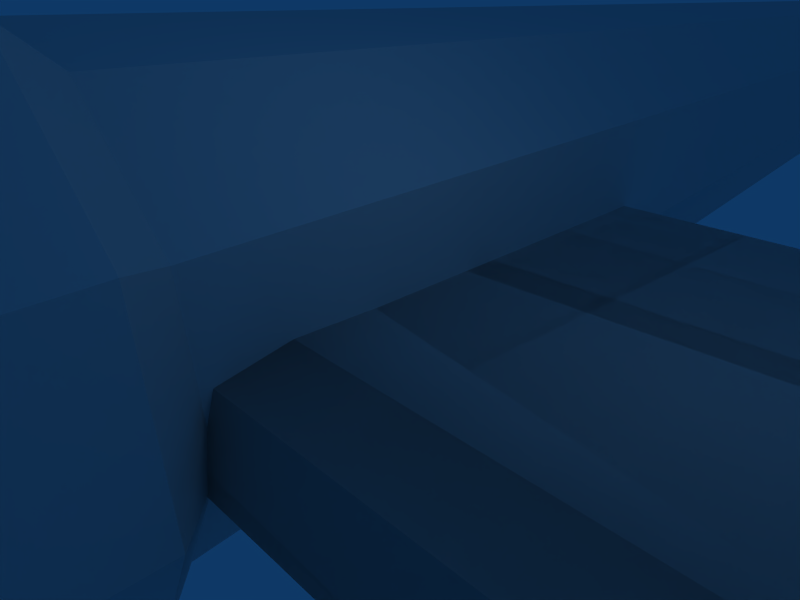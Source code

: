 # Source: fokker_text.blend  (saved by Blender 2.48.1; exported with 4.5.12 LTS)
import bpy
from mathutils import Matrix  # noqa: F401  (used for matrix-valued properties, if any)

bpy.ops.wm.read_factory_settings(use_empty=True)
scene = bpy.context.scene
scene.name = 'Scene'

# ---- collections
col_collection_1 = bpy.data.collections.new('Collection 1'); scene.collection.children.link(col_collection_1)

# ---- materials (node trees are filled in below, after node groups)
mat_material = bpy.data.materials.new('Material')
mat_material.alpha_threshold = 0.0
mat_material.roughness = 0.5
mat_material.line_color = (0.0, 0.0, 0.0, 1.0)

# ---- material node trees

# ---- world
world_world = bpy.data.worlds.new('World'); scene.world = world_world
world_world.color = (0.05656, 0.2208, 0.4)
world_world.use_sun_shadow = False
world_world.sun_shadow_jitter_overblur = 0.0
world_world.cycles.sampling_method = 'MANUAL'
world_world.cycles.sample_map_resolution = 256

# ---- cameras
cam_camera = bpy.data.cameras.new('Camera')
cam_camera.passepartout_alpha = 0.2
cam_camera.clip_end = 100.0
cam_camera.lens = 35.0
cam_camera.ortho_scale = 7.314
cam_camera.show_passepartout = False
cam_camera.show_safe_areas = True
cam_camera.dof.focus_distance = 0.0
cam_camera.dof.aperture_fstop = 128.0

# ---- lights
light_spot_001 = bpy.data.lights.new('Spot.001', 'POINT')
light_spot_001.transmission_factor = 0.0
light_spot_001.cutoff_distance = 30.0
light_spot_001.energy = 100.0
light_spot_001.shadow_buffer_clip_start = 1.001
light_spot_001.shadow_soft_size = 1.0
light_spot_001.shadow_maximum_resolution = 0.006
light_spot_001.use_absolute_resolution = True
light_spot_001.cycles.use_multiple_importance_sampling = False
light_spot = bpy.data.lights.new('Spot', 'POINT')
light_spot.transmission_factor = 0.0
light_spot.cutoff_distance = 30.0
light_spot.energy = 100.0
light_spot.shadow_buffer_clip_start = 1.001
light_spot.shadow_soft_size = 1.0
light_spot.shadow_maximum_resolution = 0.006
light_spot.use_absolute_resolution = True
light_spot.cycles.use_multiple_importance_sampling = False

# ---- meshes
me_circle_003 = bpy.data.meshes.new('Circle.003')
me_circle_003.from_pydata([(-107.8, -22.6, -21.86), (-88.61, -15.38, -21.86), (-108.5, -18.33, -21.87), (-111.2, -19.14, -21.86), (-111.7, -21.62, -21.86), (-109.5, -23.07, -21.86), (-106.7, -22.39, -85.99), (-94.24, -16.5, -85.99), (-107.5, -18.12, -85.99), (-110.1, -18.93, -85.99), (-110.6, -21.41, -85.99), (-108.4, -22.86, -85.99), (-106.6, -22.09, -89.69), (-95.79, -16.96, -89.69), (-107.3, -18.37, -89.69), (-109.6, -19.07, -89.69), (-110.0, -21.23, -89.69), (-108.2, -22.49, -89.69), (-106.4, -20.89, -91.75), (-101.9, -18.75, -91.75), (-106.7, -19.34, -91.75), (-107.7, -19.63, -91.75), (-107.8, -20.54, -91.75), (-107.1, -21.06, -91.75), (-107.8, -22.6, -21.86), (-88.61, -15.38, -21.86), (-108.5, -18.33, -21.87), (-111.2, -19.14, -21.86), (-111.7, -21.62, -21.86), (-109.5, -23.07, -21.86), (-106.7, -22.39, -85.99), (-94.24, -16.5, -85.99), (-107.5, -18.12, -85.99), (-110.1, -18.93, -85.99), (-110.6, -21.41, -85.99), (-108.4, -22.86, -85.99), (-106.6, -22.09, -89.69), (-95.79, -16.96, -89.69), (-107.3, -18.37, -89.69), (-109.6, -19.07, -89.69), (-110.0, -21.23, -89.69), (-108.2, -22.49, -89.69), (-106.4, -20.89, -91.75), (-101.9, -18.75, -91.75), (-106.7, -19.34, -91.75), (-107.7, -19.63, -91.75), (-107.8, -20.54, -91.75), (-107.1, -21.06, -91.75), (-109.4, -28.38, -38.48), (-110.4, -23.44, -36.67), (-111.5, -17.97, -37.29), (-112.3, -14.05, -40.11), (-112.5, -13.18, -44.04), (-112.0, -15.7, -47.58), (-111.0, -20.63, -49.39), (-109.9, -26.11, -48.77), (-109.1, -30.03, -45.95), (-108.9, -30.9, -42.02), (13.56, 2.159, -42.64), (13.47, 2.582, -42.49), (13.38, 3.051, -42.54), (13.31, 3.386, -42.78), (13.3, 3.461, -43.12), (13.34, 3.245, -43.42), (13.42, 2.822, -43.58), (13.52, 2.354, -43.52), (13.58, 2.018, -43.28), (13.6, 1.944, -42.95), (13.45, 2.702, -43.03), (-110.5, -33.03, -41.82), (-110.7, -32.0, -46.53), (-111.6, -27.3, -49.91), (-113.0, -20.74, -50.65), (-114.1, -14.82, -48.49), (-114.7, -11.8, -44.24), (-114.5, -12.84, -39.53), (-113.6, -17.54, -36.16), (-112.3, -24.1, -35.41), (-111.1, -30.02, -37.58), (-119.5, -31.69, -37.58), (-120.7, -25.78, -35.41), (-122.0, -19.21, -36.16), (-122.9, -14.52, -39.53), (-123.1, -13.48, -44.24), (-122.5, -16.49, -48.49), (-121.4, -22.41, -50.65), (-120.1, -28.97, -49.91), (-119.1, -33.67, -46.53), (-118.9, -34.71, -41.82), (-123.4, -24.56, -43.03), (-121.5, -33.81, -41.98), (-121.7, -32.91, -46.08), (-122.5, -28.81, -49.02), (-123.7, -23.1, -49.67), (-124.7, -17.94, -47.78), (-125.2, -15.32, -44.08), (-125.1, -16.22, -39.98), (-124.2, -20.31, -37.04), (-123.1, -26.03, -36.39), (-122.1, -31.18, -38.28), (-2.328, -1.992, -15.35), (6.505, 1.339, -15.35), (-2.689, -0.02211, -15.35), (-3.893, -0.3962, -15.35), (-4.132, -1.541, -15.35), (-3.138, -2.208, -15.35), (-1.836, -1.894, -48.29), (3.91, 0.8218, -48.29), (-2.197, 0.07596, -48.29), (-3.401, -0.2981, -48.29), (-3.64, -1.443, -48.29), (-2.646, -2.11, -48.29), (-1.81, -1.754, -49.99), (3.195, 0.6117, -49.99), (-2.124, -0.03794, -49.99), (-3.174, -0.3638, -49.99), (-3.381, -1.361, -49.99), (-2.515, -1.942, -49.99), (-1.708, -1.203, -50.95), (0.3841, -0.2145, -50.95), (-1.839, -0.4861, -50.95), (-2.278, -0.6223, -50.95), (-2.365, -1.039, -50.95), (-2.003, -1.282, -50.95), (-2.62, 1.029, -15.52), (6.815, 1.338, -15.52), (-2.198, -0.929, -15.52), (-3.454, -1.045, -15.52), (-4.113, -0.07921, -15.52), (-3.451, 0.9179, -15.52), (-2.127, 1.127, 16.15), (4.22, 0.821, 16.15), (-1.706, -0.8309, 16.15), (-2.962, -0.9471, 16.15), (-3.621, 0.01886, 16.15), (-2.958, 1.016, 16.15), (-2.05, 1.008, 17.85), (3.48, 0.7411, 17.85), (-1.683, -0.698, 17.85), (-2.777, -0.7991, 17.85), (-3.351, 0.04231, 17.85), (-2.774, 0.9109, 17.85), (-1.745, 0.5381, 18.8), (0.5666, 0.4266, 18.8), (-1.591, -0.1749, 18.8), (-2.048, -0.2171, 18.8), (-2.288, 0.1346, 18.8), (-2.047, 0.4976, 18.8), (-118.2, -15.33, -20.73), (-117.2, -20.53, -22.63), (-116.0, -26.29, -21.97), (-115.2, -30.41, -19.01), (-115.0, -31.33, -14.88), (-115.5, -28.68, -11.15), (-116.6, -23.48, -9.249), (-117.7, -17.72, -9.904), (-118.5, -13.6, -12.86), (-118.7, -12.69, -17.0), (-76.98, -8.473, -19.79), (-76.15, -12.66, -21.32), (-75.22, -17.29, -20.8), (-74.56, -20.61, -18.41), (-74.42, -21.34, -15.09), (-74.84, -19.21, -12.08), (-75.67, -15.03, -10.56), (-76.6, -10.4, -11.08), (-77.26, -7.077, -13.46), (-77.4, -6.343, -16.79), (-123.7, -15.79, -16.77), (-123.6, -16.5, -13.53), (-123.0, -19.73, -11.22), (-122.1, -24.24, -10.7), (-121.2, -28.31, -12.19), (-120.8, -30.38, -15.11), (-121.0, -29.66, -18.35), (-121.6, -26.44, -20.66), (-122.5, -21.93, -21.17), (-123.3, -17.86, -19.69), (-126.1, -20.63, -18.15), (-125.6, -23.03, -19.03), (-125.1, -25.69, -18.73), (-124.7, -27.6, -17.36), (-124.6, -28.02, -15.45), (-124.8, -26.8, -13.73), (-125.3, -24.4, -12.85), (-125.8, -21.74, -13.15), (-126.2, -19.83, -14.52), (-126.3, -19.41, -16.43), (-125.4, -23.71, -15.94), (-49.06, -8.493, -15.94), (-49.46, -6.494, -16.17), (-49.42, -6.689, -15.28), (-49.24, -7.574, -14.64), (-49.0, -8.81, -14.5), (-48.78, -9.925, -14.91), (-48.66, -10.49, -15.71), (-48.7, -10.3, -16.6), (-48.88, -9.412, -17.23), (-49.12, -8.176, -17.37), (-49.35, -7.062, -16.97), (-111.7, -15.66, 6.336), (-110.7, -20.6, 4.529), (-109.6, -26.07, 5.152), (-108.8, -29.99, 7.966), (-108.6, -30.86, 11.9), (-109.1, -28.34, 15.44), (-110.1, -23.4, 17.25), (-111.2, -17.93, 16.63), (-112.0, -14.01, 13.81), (-112.2, -13.14, 9.881), (13.64, 3.283, 10.5), (13.73, 2.86, 10.34), (13.82, 2.391, 10.4), (13.89, 2.056, 10.64), (13.9, 1.982, 10.97), (13.86, 2.197, 11.28), (13.77, 2.62, 11.43), (13.68, 3.088, 11.38), (13.61, 3.424, 11.14), (13.6, 3.498, 10.8), (13.75, 2.74, 10.89), (-114.4, -11.76, 9.682), (-114.2, -12.8, 14.39), (-113.3, -17.5, 17.76), (-112.0, -24.06, 18.51), (-110.8, -29.98, 16.34), (-110.2, -33.0, 12.1), (-110.4, -31.96, 7.386), (-111.3, -27.26, 4.015), (-112.7, -20.7, 3.269), (-113.8, -14.78, 5.433), (-122.2, -16.46, 5.433), (-121.1, -22.38, 3.269), (-119.8, -28.94, 4.015), (-118.8, -33.63, 7.386), (-118.6, -34.67, 12.1), (-119.2, -31.66, 16.34), (-120.4, -25.74, 18.51), (-121.7, -19.18, 17.76), (-122.6, -14.48, 14.39), (-122.8, -13.44, 9.682), (-123.1, -24.53, 10.89), (-124.9, -15.28, 9.837), (-124.7, -16.19, 13.94), (-123.9, -20.28, 16.88), (-122.8, -25.99, 17.53), (-121.8, -31.15, 15.64), (-121.2, -33.77, 11.94), (-121.4, -32.87, 7.838), (-122.2, -28.78, 4.902), (-123.4, -23.06, 4.252), (-124.4, -17.91, 6.137), (-108.3, -18.22, -10.28), (-87.87, -17.55, -10.28), (-107.4, -22.47, -10.28), (-110.1, -22.72, -10.28), (-111.6, -20.62, -10.28), (-110.1, -18.46, -10.28), (-107.3, -18.01, 53.85), (-93.49, -18.67, 53.85), (-106.3, -22.25, 53.85), (-109.1, -22.51, 53.85), (-110.5, -20.41, 53.85), (-109.1, -18.25, 53.85), (-107.1, -18.27, 57.54), (-95.1, -18.85, 57.54), (-106.3, -21.97, 57.54), (-108.7, -22.19, 57.54), (-109.9, -20.36, 57.54), (-108.7, -18.48, 57.54), (-106.4, -19.29, 59.61), (-101.4, -19.53, 59.61), (-106.1, -20.83, 59.61), (-107.1, -20.92, 59.61), (-107.6, -20.16, 59.61), (-107.1, -19.37, 59.61), (-108.3, -18.22, -10.28), (-87.87, -17.55, -10.28), (-107.4, -22.47, -10.28), (-110.1, -22.72, -10.28), (-111.6, -20.62, -10.28), (-110.1, -18.46, -10.28), (-107.3, -18.01, 53.85), (-93.49, -18.67, 53.85), (-106.3, -22.25, 53.85), (-109.1, -22.51, 53.85), (-110.5, -20.41, 53.85), (-109.1, -18.25, 53.85), (-107.1, -18.27, 57.54), (-95.1, -18.85, 57.54), (-106.3, -21.97, 57.54), (-108.7, -22.19, 57.54), (-109.9, -20.36, 57.54), (-108.7, -18.48, 57.54), (-106.4, -19.29, 59.61), (-101.4, -19.53, 59.61), (-106.1, -20.83, 59.61), (-107.1, -20.92, 59.61), (-107.6, -20.16, 59.61), (-107.1, -19.37, 59.61)], [], [(1, 0, 6, 7), (2, 1, 7, 8), (3, 2, 8, 9), (4, 3, 9, 10), (5, 4, 10, 11), (5, 0, 6, 11), (7, 6, 12, 13), (8, 7, 13, 14), (9, 8, 14, 15), (10, 9, 15, 16), (11, 10, 16, 17), (11, 6, 12, 17), (13, 12, 18, 19), (14, 13, 19, 20), (15, 14, 20, 21), (16, 15, 21, 22), (17, 16, 22, 23), (17, 12, 18, 23), (19, 18, 23), (19, 23, 22), (20, 19, 22), (20, 22, 21), (25, 24, 30, 31), (26, 25, 31, 32), (27, 26, 32, 33), (28, 27, 33, 34), (29, 28, 34, 35), (29, 24, 30, 35), (31, 30, 36, 37), (32, 31, 37, 38), (33, 32, 38, 39), (34, 33, 39, 40), (35, 34, 40, 41), (35, 30, 36, 41), (37, 36, 42, 43), (38, 37, 43, 44), (39, 38, 44, 45), (40, 39, 45, 46), (41, 40, 46, 47), (41, 36, 42, 47), (43, 42, 47), (43, 47, 46), (44, 43, 46), (44, 46, 45), (68, 59, 58), (68, 60, 59), (68, 61, 60), (68, 62, 61), (68, 63, 62), (68, 64, 63), (68, 65, 64), (68, 66, 65), (68, 67, 66), (68, 58, 67), (48, 58, 59, 49), (49, 59, 60, 50), (50, 60, 61, 51), (51, 61, 62, 52), (52, 62, 63, 53), (53, 63, 64, 54), (54, 64, 65, 55), (55, 65, 66, 56), (56, 66, 67, 57), (58, 48, 57, 67), (57, 48, 78, 69), (56, 57, 69, 70), (55, 56, 70, 71), (54, 55, 71, 72), (53, 54, 72, 73), (52, 53, 73, 74), (51, 52, 74, 75), (50, 51, 75, 76), (49, 50, 76, 77), (48, 49, 77, 78), (78, 77, 80, 79), (77, 76, 81, 80), (76, 75, 82, 81), (75, 74, 83, 82), (74, 73, 84, 83), (73, 72, 85, 84), (72, 71, 86, 85), (71, 70, 87, 86), (70, 69, 88, 87), (69, 78, 79, 88), (88, 79, 99, 90), (87, 88, 90, 91), (86, 87, 91, 92), (85, 86, 92, 93), (84, 85, 93, 94), (83, 84, 94, 95), (82, 83, 95, 96), (81, 82, 96, 97), (80, 81, 97, 98), (79, 80, 98, 99), (89, 99, 98), (89, 98, 97), (89, 97, 96), (89, 96, 95), (89, 95, 94), (89, 92, 91), (89, 91, 90), (90, 99, 89), (89, 94, 93), (89, 93, 92), (101, 100, 106, 107), (102, 101, 107, 108), (103, 102, 108, 109), (104, 103, 109, 110), (105, 104, 110, 111), (105, 100, 106, 111), (107, 106, 112, 113), (108, 107, 113, 114), (109, 108, 114, 115), (110, 109, 115, 116), (111, 110, 116, 117), (111, 106, 112, 117), (113, 112, 118, 119), (114, 113, 119, 120), (115, 114, 120, 121), (116, 115, 121, 122), (117, 116, 122, 123), (117, 112, 118, 123), (119, 118, 123), (119, 123, 122), (120, 119, 122), (120, 122, 121), (125, 124, 130, 131), (126, 125, 131, 132), (127, 126, 132, 133), (128, 127, 133, 134), (129, 128, 134, 135), (129, 124, 130, 135), (131, 130, 136, 137), (132, 131, 137, 138), (133, 132, 138, 139), (134, 133, 139, 140), (135, 134, 140, 141), (135, 130, 136, 141), (137, 136, 142, 143), (138, 137, 143, 144), (139, 138, 144, 145), (140, 139, 145, 146), (141, 140, 146, 147), (141, 136, 142, 147), (143, 142, 147), (143, 147, 146), (144, 143, 146), (144, 146, 145), (148, 158, 159, 149), (149, 159, 160, 150), (150, 160, 161, 151), (151, 161, 162, 152), (152, 162, 163, 153), (153, 163, 164, 154), (154, 164, 165, 155), (155, 165, 166, 156), (156, 166, 167, 157), (158, 148, 157, 167), (157, 148, 177, 168), (156, 157, 168, 169), (155, 156, 169, 170), (154, 155, 170, 171), (153, 154, 171, 172), (152, 153, 172, 173), (151, 152, 173, 174), (150, 151, 174, 175), (149, 150, 175, 176), (148, 149, 176, 177), (177, 176, 179, 178), (176, 175, 180, 179), (175, 174, 181, 180), (174, 173, 182, 181), (173, 172, 183, 182), (172, 171, 184, 183), (171, 170, 185, 184), (170, 169, 186, 185), (169, 168, 187, 186), (168, 177, 178, 187), (188, 178, 179), (188, 179, 180), (188, 180, 181), (188, 181, 182), (188, 182, 183), (188, 183, 184), (188, 184, 185), (188, 185, 186), (188, 186, 187), (187, 178, 188), (158, 167, 190, 199), (167, 166, 191, 190), (166, 165, 192, 191), (165, 164, 193, 192), (164, 163, 194, 193), (163, 162, 195, 194), (162, 161, 196, 195), (161, 160, 197, 196), (160, 159, 198, 197), (159, 158, 199, 198), (189, 198, 199), (189, 197, 198), (189, 196, 197), (189, 195, 196), (189, 194, 195), (189, 193, 194), (189, 192, 193), (189, 191, 192), (189, 190, 191), (189, 199, 190), (220, 211, 210), (220, 212, 211), (220, 213, 212), (220, 214, 213), (220, 215, 214), (220, 216, 215), (220, 217, 216), (220, 218, 217), (220, 219, 218), (220, 210, 219), (200, 210, 211, 201), (201, 211, 212, 202), (202, 212, 213, 203), (203, 213, 214, 204), (204, 214, 215, 205), (205, 215, 216, 206), (206, 216, 217, 207), (207, 217, 218, 208), (208, 218, 219, 209), (210, 200, 209, 219), (209, 200, 230, 221), (208, 209, 221, 222), (207, 208, 222, 223), (206, 207, 223, 224), (205, 206, 224, 225), (204, 205, 225, 226), (203, 204, 226, 227), (202, 203, 227, 228), (201, 202, 228, 229), (200, 201, 229, 230), (230, 229, 232, 231), (229, 228, 233, 232), (228, 227, 234, 233), (227, 226, 235, 234), (226, 225, 236, 235), (225, 224, 237, 236), (224, 223, 238, 237), (223, 222, 239, 238), (222, 221, 240, 239), (221, 230, 231, 240), (240, 231, 251, 242), (239, 240, 242, 243), (238, 239, 243, 244), (237, 238, 244, 245), (236, 237, 245, 246), (235, 236, 246, 247), (234, 235, 247, 248), (233, 234, 248, 249), (232, 233, 249, 250), (231, 232, 250, 251), (241, 251, 250), (241, 250, 249), (241, 249, 248), (241, 248, 247), (241, 247, 246), (241, 244, 243), (241, 243, 242), (242, 251, 241), (241, 246, 245), (241, 245, 244), (253, 252, 258, 259), (254, 253, 259, 260), (255, 254, 260, 261), (256, 255, 261, 262), (257, 256, 262, 263), (257, 252, 258, 263), (259, 258, 264, 265), (260, 259, 265, 266), (261, 260, 266, 267), (262, 261, 267, 268), (263, 262, 268, 269), (263, 258, 264, 269), (265, 264, 270, 271), (266, 265, 271, 272), (267, 266, 272, 273), (268, 267, 273, 274), (269, 268, 274, 275), (269, 264, 270, 275), (271, 270, 275), (271, 275, 274), (272, 271, 274), (272, 274, 273), (277, 276, 282, 283), (278, 277, 283, 284), (279, 278, 284, 285), (280, 279, 285, 286), (281, 280, 286, 287), (281, 276, 282, 287), (283, 282, 288, 289), (284, 283, 289, 290), (285, 284, 290, 291), (286, 285, 291, 292), (287, 286, 292, 293), (287, 282, 288, 293), (289, 288, 294, 295), (290, 289, 295, 296), (291, 290, 296, 297), (292, 291, 297, 298), (293, 292, 298, 299), (293, 288, 294, 299), (295, 294, 299), (295, 299, 298), (296, 295, 298), (296, 298, 297)])
_k = set([(89, 93), (241, 245)])
me_circle_003.attributes.new('sharp_edge', 'BOOLEAN', 'EDGE').data.foreach_set('value', [ (min(e.vertices), max(e.vertices)) in _k for e in me_circle_003.edges])
_k = {(89, 92): 0.00784, (241, 244): 0.00784}
me_circle_003.attributes.new('crease_edge', 'FLOAT', 'EDGE').data.foreach_set('value', [_k.get((min(e.vertices), max(e.vertices)), 0.0) for e in me_circle_003.edges])
_uv = me_circle_003.uv_layers.new(name='UVTex')
_uv.uv.foreach_set('vector', [0.3329, 0.321, 0.4284, 0.3211, 0.4225, 0.6157, 0.3587, 0.6158, 0.5226, 0.3209, 0.4284, 0.321, 0.4542, 0.02643, 0.5166, 0.02627, 0.5351, 0.3209, 0.5226, 0.3209, 0.5166, 0.02627, 0.5291, 0.02632, 0.8345, 0.003373, 0.8455, 0.003406, 0.8445, 0.2981, 0.8336, 0.2981, 0.8259, 0.003347, 0.8345, 0.003373, 0.8336, 0.2981, 0.825, 0.2981, 0.3245, 0.321, 0.3329, 0.3212, 0.3315, 0.6159, 0.3231, 0.6156, 0.3587, 0.6158, 0.4225, 0.6157, 0.4217, 0.6327, 0.3662, 0.6328, 0.5166, 0.02627, 0.4542, 0.02643, 0.4616, 0.009473, 0.5159, 0.009338, 0.5291, 0.02632, 0.5166, 0.02627, 0.5159, 0.009338, 0.5268, 0.009379, 0.8336, 0.2981, 0.8445, 0.2981, 0.8434, 0.3151, 0.8339, 0.3151, 0.825, 0.2981, 0.8336, 0.2981, 0.8339, 0.3151, 0.8264, 0.3151, 0.3231, 0.6156, 0.3315, 0.6159, 0.3315, 0.6329, 0.3242, 0.6327, 0.3662, 0.6328, 0.4217, 0.6327, 0.4191, 0.6423, 0.3959, 0.6423, 0.5159, 0.009338, 0.4616, 0.009473, 0.4908, 5.638e-05, 0.5135, 0.0, 0.5268, 0.009379, 0.5159, 0.009338, 0.5135, 0.0, 0.518, 1.683e-05, 0.005955, 0.6419, 0.01598, 0.6441, 0.01218, 0.6528, 0.007993, 0.6519, 0.0, 0.6505, 0.005955, 0.6419, 0.007993, 0.6519, 0.005504, 0.6555, 0.3242, 0.6327, 0.3315, 0.6329, 0.3329, 0.6426, 0.3299, 0.6425, 0.01598, 0.6794, 0.006261, 0.6585, 0.005504, 0.6555, 0.01598, 0.6794, 0.005504, 0.6555, 0.007993, 0.6519, 0.0135, 0.6572, 0.01598, 0.6794, 0.007993, 0.6519, 0.0135, 0.6572, 0.007993, 0.6519, 0.01218, 0.6528, 0.4284, 0.321, 0.524, 0.3211, 0.518, 0.6157, 0.4542, 0.6158, 0.4159, 0.3209, 0.3218, 0.321, 0.3476, 0.02643, 0.4099, 0.02627, 0.4284, 0.3209, 0.4159, 0.3209, 0.4099, 0.02627, 0.4225, 0.02632, 0.855, 0.003373, 0.8659, 0.003406, 0.865, 0.2981, 0.8541, 0.2981, 0.8464, 0.003347, 0.855, 0.003373, 0.8541, 0.2981, 0.8455, 0.2981, 0.5253, 0.321, 0.5337, 0.3212, 0.5324, 0.6159, 0.524, 0.6156, 0.4542, 0.6158, 0.518, 0.6157, 0.5173, 0.6327, 0.4617, 0.6328, 0.4099, 0.02627, 0.3476, 0.02643, 0.3549, 0.009473, 0.4093, 0.009338, 0.4225, 0.02632, 0.4099, 0.02627, 0.4093, 0.009338, 0.4202, 0.009379, 0.8541, 0.2981, 0.865, 0.2981, 0.8638, 0.3151, 0.8543, 0.3151, 0.8455, 0.2981, 0.8541, 0.2981, 0.8543, 0.3151, 0.8468, 0.3151, 0.524, 0.6156, 0.5324, 0.6159, 0.5324, 0.6329, 0.5251, 0.6327, 0.4617, 0.6328, 0.5173, 0.6327, 0.5146, 0.6423, 0.4914, 0.6423, 0.4093, 0.009338, 0.3549, 0.009473, 0.3841, 5.638e-05, 0.4068, 0.0, 0.4202, 0.009379, 0.4093, 0.009338, 0.4068, 0.0, 0.4114, 1.683e-05, 0.6317, 0.642, 0.6417, 0.6442, 0.6379, 0.6529, 0.6337, 0.652, 0.6257, 0.6506, 0.6317, 0.642, 0.6337, 0.652, 0.6312, 0.6556, 0.5251, 0.6327, 0.5324, 0.6329, 0.5338, 0.6426, 0.5307, 0.6425, 0.6417, 0.6795, 0.632, 0.6586, 0.6312, 0.6556, 0.6417, 0.6795, 0.6312, 0.6556, 0.6337, 0.652, 0.6392, 0.6573, 0.6417, 0.6795, 0.6337, 0.652, 0.6392, 0.6573, 0.6337, 0.652, 0.6379, 0.6529, 0.6443, 0.003406, 0.6469, 0.003093, 0.6469, 0.005197, 0.6443, 0.003406, 0.6459, 0.001108, 0.6469, 0.003093, 0.6443, 0.003406, 0.6443, 0.0, 0.6459, 0.001108, 0.6443, 0.003406, 0.6427, 0.0001933, 0.6443, 0.0, 0.6443, 0.003406, 0.6417, 0.001614, 0.6427, 0.0001933, 0.6443, 0.003406, 0.6417, 0.003718, 0.6417, 0.001614, 0.6443, 0.003406, 0.6427, 0.005703, 0.6417, 0.003718, 0.6443, 0.003406, 0.6443, 0.006811, 0.6427, 0.005703, 0.6443, 0.003406, 0.6459, 0.006618, 0.6443, 0.006811, 0.6443, 0.003406, 0.6469, 0.005197, 0.6459, 0.006618, 0.08595, 0.5823, 0.1114, 4.217e-05, 0.1135, 5.883e-05, 0.1103, 0.5825, 0.1103, 0.5825, 0.1135, 5.883e-05, 0.1157, 4.276e-05, 0.1359, 0.5823, 0.1359, 0.5823, 0.1157, 4.276e-05, 0.1171, 0.0, 0.1531, 0.5818, 0.8717, 0.3807, 0.8567, 0.9632, 0.8552, 0.9631, 0.8532, 0.3803, 0.8532, 0.3803, 0.8552, 0.9631, 0.8538, 0.9632, 0.837, 0.3814, 0.3163, 0.0596, 0.2909, 0.6419, 0.2888, 0.6418, 0.2919, 0.05941, 0.2919, 0.05941, 0.2888, 0.6418, 0.2866, 0.6419, 0.2663, 0.0596, 0.2663, 0.0596, 0.2866, 0.6419, 0.2851, 0.6419, 0.2491, 0.0601, 0.9191, 0.9033, 0.9342, 0.3211, 0.9358, 0.3211, 0.9376, 0.9038, 0.9372, 0.321, 0.9538, 0.9026, 0.9376, 0.9038, 0.9358, 0.3211, 0.9376, 0.9038, 0.9538, 0.9026, 0.9582, 0.9121, 0.9387, 0.9135, 0.9191, 0.9033, 0.9376, 0.9038, 0.9387, 0.9135, 0.9166, 0.913, 0.2663, 0.0596, 0.2491, 0.0601, 0.2413, 0.0511, 0.2619, 0.05051, 0.2919, 0.05941, 0.2663, 0.0596, 0.2619, 0.05051, 0.2926, 0.05028, 0.3163, 0.0596, 0.2919, 0.05941, 0.2926, 0.05028, 0.3218, 0.05051, 0.8532, 0.3803, 0.837, 0.3814, 0.8327, 0.3719, 0.8521, 0.3706, 0.8717, 0.3807, 0.8532, 0.3803, 0.8521, 0.3706, 0.8743, 0.3711, 0.1359, 0.5823, 0.1531, 0.5818, 0.1609, 0.5908, 0.1403, 0.5914, 0.1103, 0.5825, 0.1359, 0.5823, 0.1403, 0.5914, 0.1096, 0.5916, 0.08595, 0.5823, 0.1103, 0.5825, 0.1096, 0.5916, 0.08045, 0.5914, 0.08045, 0.5914, 0.1096, 0.5916, 0.1096, 0.631, 0.08045, 0.6308, 0.1096, 0.5916, 0.1403, 0.5914, 0.1403, 0.6308, 0.1096, 0.631, 0.1403, 0.5914, 0.1609, 0.5908, 0.1609, 0.6302, 0.1403, 0.6308, 0.8743, 0.3711, 0.8521, 0.3706, 0.8523, 0.3314, 0.8745, 0.3319, 0.8521, 0.3706, 0.8327, 0.3719, 0.8329, 0.3327, 0.8523, 0.3314, 0.3218, 0.05051, 0.2926, 0.05028, 0.2926, 0.01088, 0.3218, 0.01111, 0.2926, 0.05028, 0.2619, 0.05051, 0.2619, 0.0111, 0.2926, 0.01088, 0.2619, 0.05051, 0.2413, 0.0511, 0.2413, 0.0117, 0.2619, 0.0111, 0.9166, 0.913, 0.9387, 0.9135, 0.9385, 0.9527, 0.9163, 0.9522, 0.9387, 0.9135, 0.9582, 0.9121, 0.9579, 0.9514, 0.9385, 0.9527, 0.9385, 0.9527, 0.9579, 0.9514, 0.9544, 0.9619, 0.9375, 0.9631, 0.9163, 0.9522, 0.9385, 0.9527, 0.9375, 0.9631, 0.9182, 0.9626, 0.2619, 0.0111, 0.2413, 0.0117, 0.2474, 0.0007175, 0.2653, 0.0001963, 0.2926, 0.01088, 0.2619, 0.0111, 0.2653, 0.0001963, 0.2921, 0.0, 0.3218, 0.01111, 0.2926, 0.01088, 0.2921, 0.0, 0.3175, 0.0002035, 0.8523, 0.3314, 0.8329, 0.3327, 0.8364, 0.3221, 0.8533, 0.321, 0.8745, 0.3319, 0.8523, 0.3314, 0.8533, 0.321, 0.8726, 0.3215, 0.1403, 0.6308, 0.1609, 0.6302, 0.1548, 0.6412, 0.1369, 0.6417, 0.1096, 0.631, 0.1403, 0.6308, 0.1369, 0.6417, 0.1101, 0.6419, 0.08045, 0.6308, 0.1096, 0.631, 0.1101, 0.6419, 0.08474, 0.6417, 0.6733, 0.1159, 0.7048, 0.09409, 0.7049, 0.1198, 0.6733, 0.1159, 0.7049, 0.1198, 0.6928, 0.144, 0.6733, 0.1159, 0.6928, 0.144, 0.6733, 0.1575, 0.6733, 0.1159, 0.6733, 0.1575, 0.6538, 0.1551, 0.6733, 0.1159, 0.6538, 0.1551, 0.6417, 0.1378, 0.6733, 0.1159, 0.6538, 0.08792, 0.6733, 0.07442, 0.6733, 0.1159, 0.6733, 0.07442, 0.6928, 0.07678, 0.6928, 0.07678, 0.7048, 0.09409, 0.6733, 0.1159, 0.6733, 0.1159, 0.6417, 0.1378, 0.6417, 0.1121, 0.6733, 0.1159, 0.6417, 0.1121, 0.6538, 0.08792, 0.7401, 0.1514, 0.7842, 0.1515, 0.7814, 0.3028, 0.7519, 0.3028, 0.6851, 0.3209, 0.6417, 0.321, 0.6536, 0.1697, 0.6823, 0.1696, 0.6909, 0.3209, 0.6851, 0.3209, 0.6823, 0.1696, 0.6881, 0.1696, 0.03137, 0.6419, 0.0364, 0.6419, 0.03593, 0.7933, 0.0309, 0.7933, 0.0274, 0.6419, 0.03137, 0.6419, 0.0309, 0.7933, 0.02693, 0.7933, 0.02287, 0.6419, 0.02674, 0.642, 0.02624, 0.7933, 0.02237, 0.7933, 0.7519, 0.3028, 0.7814, 0.3028, 0.781, 0.3106, 0.7554, 0.3107, 0.6823, 0.1696, 0.6536, 0.1697, 0.657, 0.1618, 0.682, 0.1618, 0.6881, 0.1696, 0.6823, 0.1696, 0.682, 0.1618, 0.6871, 0.1618, 0.0309, 0.7933, 0.03593, 0.7933, 0.0354, 0.8012, 0.03101, 0.8011, 0.02693, 0.7933, 0.0309, 0.7933, 0.03101, 0.8011, 0.02756, 0.8011, 0.02237, 0.7933, 0.02624, 0.7933, 0.02628, 0.8012, 0.02291, 0.8011, 0.7554, 0.3107, 0.781, 0.3106, 0.7798, 0.3151, 0.7691, 0.3151, 0.682, 0.1618, 0.657, 0.1618, 0.6704, 0.1575, 0.6809, 0.1575, 0.6871, 0.1618, 0.682, 0.1618, 0.6809, 0.1575, 0.683, 0.1575, 0.6211, 0.642, 0.6257, 0.643, 0.624, 0.647, 0.6221, 0.6466, 0.6184, 0.6459, 0.6211, 0.642, 0.6221, 0.6466, 0.6209, 0.6483, 0.02291, 0.8011, 0.02628, 0.8012, 0.02693, 0.8057, 0.02552, 0.8056, 0.6257, 0.6593, 0.6213, 0.6496, 0.6209, 0.6483, 0.6257, 0.6593, 0.6209, 0.6483, 0.6221, 0.6466, 0.6246, 0.6491, 0.6257, 0.6593, 0.6221, 0.6466, 0.6246, 0.6491, 0.6221, 0.6466, 0.624, 0.647, 0.08045, 0.7997, 0.0364, 0.7996, 0.03919, 0.6542, 0.06858, 0.6542, 0.6967, 0.1575, 0.7401, 0.1575, 0.7282, 0.3029, 0.6995, 0.303, 0.6909, 0.1575, 0.6967, 0.1575, 0.6995, 0.303, 0.6937, 0.303, 0.7099, 0.1575, 0.7049, 0.1574, 0.7053, 0.01193, 0.7104, 0.01194, 0.7139, 0.1575, 0.7099, 0.1575, 0.7104, 0.01194, 0.7143, 0.01196, 0.124, 0.7998, 0.1201, 0.7997, 0.1205, 0.6542, 0.1244, 0.6543, 0.06858, 0.6542, 0.03919, 0.6542, 0.03952, 0.6464, 0.06512, 0.6463, 0.6995, 0.303, 0.7282, 0.3029, 0.7248, 0.3107, 0.6998, 0.3108, 0.6937, 0.303, 0.6995, 0.303, 0.6998, 0.3108, 0.6948, 0.3108, 0.7104, 0.01194, 0.7053, 0.01193, 0.7059, 0.004098, 0.7102, 0.004111, 0.7143, 0.01196, 0.7104, 0.01194, 0.7102, 0.004111, 0.7137, 0.004121, 0.1244, 0.6543, 0.1205, 0.6542, 0.1205, 0.6464, 0.1238, 0.6464, 0.06512, 0.6463, 0.03952, 0.6464, 0.04073, 0.6419, 0.05143, 0.6419, 0.6998, 0.3108, 0.7248, 0.3107, 0.7114, 0.3151, 0.7009, 0.3151, 0.6948, 0.3108, 0.6998, 0.3108, 0.7009, 0.3151, 0.6988, 0.3151, 0.3375, 0.6596, 0.3329, 0.6586, 0.3347, 0.6546, 0.3366, 0.655, 0.3403, 0.6557, 0.3375, 0.6596, 0.3366, 0.655, 0.3378, 0.6534, 0.1238, 0.6464, 0.1205, 0.6464, 0.1198, 0.6419, 0.1213, 0.6419, 0.3329, 0.6423, 0.3374, 0.652, 0.3378, 0.6534, 0.3329, 0.6423, 0.3378, 0.6534, 0.3366, 0.655, 0.3341, 0.6526, 0.3329, 0.6423, 0.3366, 0.655, 0.3341, 0.6526, 0.3366, 0.655, 0.3347, 0.6546, 0.312, 0.6819, 0.3051, 0.8738, 0.2845, 0.8735, 0.2864, 0.6815, 0.2864, 0.6815, 0.2845, 0.8735, 0.2627, 0.8736, 0.2594, 0.6815, 0.2594, 0.6815, 0.2627, 0.8736, 0.2482, 0.8739, 0.2413, 0.6819, 0.08045, 0.961, 0.08721, 0.7693, 0.1029, 0.7699, 0.09989, 0.9617, 0.09989, 0.9617, 0.1029, 0.7699, 0.1166, 0.7692, 0.117, 0.9608, 0.1609, 0.96, 0.1678, 0.7681, 0.1884, 0.7683, 0.1865, 0.9604, 0.1865, 0.9604, 0.1884, 0.7683, 0.2101, 0.7683, 0.2135, 0.9604, 0.2135, 0.9604, 0.2101, 0.7683, 0.2246, 0.768, 0.2315, 0.96, 0.1609, 0.667, 0.1542, 0.8587, 0.1385, 0.8581, 0.1414, 0.6662, 0.1248, 0.8588, 0.1244, 0.6671, 0.1414, 0.6662, 0.1385, 0.8581, 0.1414, 0.6662, 0.1244, 0.6671, 0.13, 0.6426, 0.1433, 0.6419, 0.1609, 0.667, 0.1414, 0.6662, 0.1433, 0.6419, 0.1586, 0.6425, 0.2135, 0.9604, 0.2315, 0.96, 0.2224, 0.9852, 0.2082, 0.9855, 0.1865, 0.9604, 0.2135, 0.9604, 0.2082, 0.9855, 0.1871, 0.9855, 0.1609, 0.96, 0.1865, 0.9604, 0.1871, 0.9855, 0.1671, 0.9853, 0.09989, 0.9617, 0.117, 0.9608, 0.1113, 0.9852, 0.09799, 0.986, 0.08045, 0.961, 0.09989, 0.9617, 0.09799, 0.986, 0.08277, 0.9854, 0.2594, 0.6815, 0.2413, 0.6819, 0.2505, 0.6567, 0.2646, 0.6564, 0.2864, 0.6815, 0.2594, 0.6815, 0.2646, 0.6564, 0.2857, 0.6564, 0.312, 0.6819, 0.2864, 0.6815, 0.2857, 0.6564, 0.3058, 0.6566, 0.3058, 0.6566, 0.2857, 0.6564, 0.2847, 0.6419, 0.2965, 0.6421, 0.2857, 0.6564, 0.2646, 0.6564, 0.2722, 0.6419, 0.2847, 0.6419, 0.6417, 0.02286, 0.6542, 0.008998, 0.6573, 0.02205, 0.65, 0.03023, 0.6542, 0.008998, 0.6696, 0.007312, 0.6664, 0.02106, 0.6573, 0.02205, 0.6696, 0.007312, 0.6821, 0.01844, 0.6738, 0.02762, 0.6664, 0.02106, 0.1671, 0.9853, 0.1871, 0.9855, 0.1882, 1.0, 0.1764, 0.9998, 0.1871, 0.9855, 0.2082, 0.9855, 0.2006, 1.0, 0.1882, 1.0, 0.6821, 0.05887, 0.6696, 0.07273, 0.6665, 0.05966, 0.6738, 0.05149, 0.6696, 0.07273, 0.6542, 0.07442, 0.6574, 0.06066, 0.6665, 0.05966, 0.6542, 0.07442, 0.6417, 0.06329, 0.65, 0.05409, 0.6574, 0.06066, 0.6619, 0.04086, 0.65, 0.05409, 0.6472, 0.04247, 0.6619, 0.04086, 0.6472, 0.04247, 0.65, 0.03023, 0.6619, 0.04086, 0.65, 0.03023, 0.6573, 0.02205, 0.6619, 0.04086, 0.6573, 0.02205, 0.6664, 0.02106, 0.6619, 0.04086, 0.6664, 0.02106, 0.6738, 0.02762, 0.6619, 0.04086, 0.6738, 0.02762, 0.6766, 0.03925, 0.6619, 0.04086, 0.6766, 0.03925, 0.6738, 0.05149, 0.6619, 0.04086, 0.6738, 0.05149, 0.6665, 0.05966, 0.6619, 0.04086, 0.6665, 0.05966, 0.6574, 0.06066, 0.6574, 0.06066, 0.65, 0.05409, 0.6619, 0.04086, 0.1248, 0.8588, 0.1385, 0.8581, 0.1395, 0.9858, 0.1358, 0.986, 0.1385, 0.8581, 0.1542, 0.8587, 0.1436, 0.986, 0.1395, 0.9858, 0.2246, 0.768, 0.2101, 0.7683, 0.1971, 0.642, 0.201, 0.6419, 0.2101, 0.7683, 0.1884, 0.7683, 0.1913, 0.642, 0.1971, 0.642, 0.1884, 0.7683, 0.1678, 0.7681, 0.1858, 0.6419, 0.1913, 0.642, 0.1166, 0.7692, 0.1029, 0.7699, 0.1019, 0.6421, 0.1056, 0.6419, 0.1029, 0.7699, 0.08721, 0.7693, 0.09776, 0.6419, 0.1019, 0.6421, 0.2482, 0.8739, 0.2627, 0.8736, 0.2757, 0.9999, 0.2719, 1.0, 0.2627, 0.8736, 0.2845, 0.8735, 0.2815, 0.9999, 0.2757, 0.9999, 0.2845, 0.8735, 0.3051, 0.8738, 0.287, 1.0, 0.2815, 0.9999, 0.6645, 0.6513, 0.6577, 0.6521, 0.6577, 0.6466, 0.6645, 0.6513, 0.6603, 0.6574, 0.6577, 0.6521, 0.6645, 0.6513, 0.6645, 0.6603, 0.6603, 0.6574, 0.6645, 0.6513, 0.6687, 0.6598, 0.6645, 0.6603, 0.6645, 0.6513, 0.6713, 0.656, 0.6687, 0.6598, 0.6645, 0.6513, 0.6714, 0.6505, 0.6713, 0.656, 0.6645, 0.6513, 0.6687, 0.6452, 0.6714, 0.6505, 0.6645, 0.6513, 0.6645, 0.6423, 0.6687, 0.6452, 0.6645, 0.6513, 0.6603, 0.6428, 0.6645, 0.6423, 0.6645, 0.6513, 0.6577, 0.6466, 0.6603, 0.6428, 0.6495, 0.003406, 0.6469, 0.003718, 0.6469, 0.001614, 0.6495, 0.003406, 0.6479, 0.005704, 0.6469, 0.003718, 0.6495, 0.003406, 0.6495, 0.006811, 0.6479, 0.005704, 0.6495, 0.003406, 0.6511, 0.006618, 0.6495, 0.006811, 0.6495, 0.003406, 0.6521, 0.005197, 0.6511, 0.006618, 0.6495, 0.003406, 0.6521, 0.003093, 0.6521, 0.005197, 0.6495, 0.003406, 0.6511, 0.001107, 0.6521, 0.003093, 0.6495, 0.003406, 0.6495, 0.0, 0.6511, 0.001107, 0.6495, 0.003406, 0.6479, 0.0001933, 0.6495, 0.0, 0.6495, 0.003406, 0.6469, 0.001614, 0.6479, 0.0001933, 0.07494, 0.0596, 0.04952, 0.6419, 0.04744, 0.6418, 0.05061, 0.05941, 0.05061, 0.05941, 0.04744, 0.6418, 0.04524, 0.6419, 0.02497, 0.0596, 0.02497, 0.0596, 0.04524, 0.6419, 0.04377, 0.6419, 0.007804, 0.0601, 0.961, 0.9033, 0.976, 0.3211, 0.9776, 0.3211, 0.9794, 0.9038, 0.9794, 0.9038, 0.9776, 0.3211, 0.979, 0.321, 0.9957, 0.9026, 0.1664, 0.5823, 0.1918, 4.213e-05, 0.1939, 5.884e-05, 0.1907, 0.5825, 0.1907, 0.5825, 0.1939, 5.884e-05, 0.1961, 4.271e-05, 0.2164, 0.5823, 0.2164, 0.5823, 0.1961, 4.271e-05, 0.1976, 0.0, 0.2335, 0.5818, 0.9136, 0.3807, 0.8986, 0.9632, 0.897, 0.9631, 0.8951, 0.3803, 0.8956, 0.9632, 0.8789, 0.3814, 0.8951, 0.3803, 0.897, 0.9631, 0.8951, 0.3803, 0.8789, 0.3814, 0.8745, 0.3719, 0.8939, 0.3706, 0.9136, 0.3807, 0.8951, 0.3803, 0.8939, 0.3706, 0.9161, 0.3711, 0.2164, 0.5823, 0.2335, 0.5818, 0.2413, 0.5908, 0.2208, 0.5914, 0.1907, 0.5825, 0.2164, 0.5823, 0.2208, 0.5914, 0.19, 0.5916, 0.1664, 0.5823, 0.1907, 0.5825, 0.19, 0.5916, 0.1609, 0.5914, 0.9794, 0.9038, 0.9957, 0.9026, 1.0, 0.9121, 0.9806, 0.9135, 0.961, 0.9033, 0.9794, 0.9038, 0.9806, 0.9135, 0.9584, 0.913, 0.02497, 0.0596, 0.007804, 0.0601, 0.0, 0.0511, 0.02056, 0.05051, 0.05061, 0.05941, 0.02497, 0.0596, 0.02056, 0.05051, 0.05129, 0.05028, 0.07494, 0.0596, 0.05061, 0.05941, 0.05129, 0.05028, 0.08044, 0.05051, 0.08044, 0.05051, 0.05129, 0.05028, 0.05129, 0.01088, 0.08045, 0.01111, 0.05129, 0.05028, 0.02056, 0.05051, 0.02057, 0.0111, 0.05129, 0.01088, 0.02056, 0.05051, 0.0, 0.0511, 1.895e-06, 0.0117, 0.02057, 0.0111, 0.9584, 0.913, 0.9806, 0.9135, 0.9803, 0.9527, 0.9582, 0.9522, 0.9806, 0.9135, 1.0, 0.9121, 0.9998, 0.9514, 0.9803, 0.9527, 0.1609, 0.5914, 0.19, 0.5916, 0.19, 0.631, 0.1609, 0.6308, 0.19, 0.5916, 0.2208, 0.5914, 0.2208, 0.6308, 0.19, 0.631, 0.2208, 0.5914, 0.2413, 0.5908, 0.2413, 0.6302, 0.2208, 0.6308, 0.9161, 0.3711, 0.8939, 0.3706, 0.8942, 0.3314, 0.9163, 0.3319, 0.8939, 0.3706, 0.8745, 0.3719, 0.8747, 0.3327, 0.8942, 0.3314, 0.8942, 0.3314, 0.8747, 0.3327, 0.8782, 0.3221, 0.8952, 0.321, 0.9163, 0.3319, 0.8942, 0.3314, 0.8952, 0.321, 0.9145, 0.3215, 0.2208, 0.6308, 0.2413, 0.6302, 0.2353, 0.6412, 0.2173, 0.6417, 0.19, 0.631, 0.2208, 0.6308, 0.2173, 0.6417, 0.1906, 0.6419, 0.1609, 0.6308, 0.19, 0.631, 0.1906, 0.6419, 0.1652, 0.6417, 0.9803, 0.9527, 0.9998, 0.9514, 0.9963, 0.9619, 0.9793, 0.9631, 0.9582, 0.9522, 0.9803, 0.9527, 0.9793, 0.9631, 0.96, 0.9626, 0.02057, 0.0111, 1.895e-06, 0.0117, 0.006089, 0.0007174, 0.024, 0.0001963, 0.05129, 0.01088, 0.02057, 0.0111, 0.024, 0.0001963, 0.05076, 0.0, 0.08045, 0.01111, 0.05129, 0.01088, 0.05076, 0.0, 0.07615, 0.0002035, 0.5667, 0.6835, 0.5351, 0.7054, 0.5351, 0.6797, 0.5667, 0.6835, 0.5351, 0.6797, 0.5471, 0.6555, 0.5667, 0.6835, 0.5471, 0.6555, 0.5666, 0.642, 0.5667, 0.6835, 0.5666, 0.642, 0.5862, 0.6443, 0.5667, 0.6835, 0.5862, 0.6443, 0.5982, 0.6617, 0.5667, 0.6835, 0.5862, 0.7115, 0.5667, 0.725, 0.5667, 0.6835, 0.5667, 0.725, 0.5472, 0.7227, 0.5472, 0.7227, 0.5351, 0.7054, 0.5667, 0.6835, 0.5667, 0.6835, 0.5982, 0.6617, 0.5983, 0.6873, 0.5667, 0.6835, 0.5983, 0.6873, 0.5862, 0.7115, 0.8327, 0.6423, 0.7372, 0.6422, 0.7432, 0.3477, 0.8069, 0.3476, 0.5476, 0.3211, 0.6417, 0.321, 0.6159, 0.6156, 0.5536, 0.6157, 0.5351, 0.3211, 0.5476, 0.3211, 0.5536, 0.6157, 0.5411, 0.6157, 0.8155, 0.3151, 0.8046, 0.315, 0.8055, 0.02032, 0.8164, 0.02036, 0.8241, 0.3151, 0.8155, 0.3151, 0.8164, 0.02036, 0.825, 0.02038, 0.3204, 0.9635, 0.312, 0.9632, 0.3134, 0.6686, 0.3218, 0.6688, 0.8069, 0.3476, 0.7432, 0.3477, 0.7439, 0.3307, 0.7994, 0.3306, 0.5536, 0.6157, 0.6159, 0.6156, 0.6086, 0.6325, 0.5543, 0.6327, 0.5411, 0.6157, 0.5536, 0.6157, 0.5543, 0.6327, 0.5434, 0.6326, 0.8164, 0.02036, 0.8055, 0.02032, 0.8067, 0.003347, 0.8162, 0.003376, 0.825, 0.02038, 0.8164, 0.02036, 0.8162, 0.003376, 0.8237, 0.003399, 0.3218, 0.6688, 0.3134, 0.6686, 0.3134, 0.6516, 0.3207, 0.6518, 0.7994, 0.3306, 0.7439, 0.3307, 0.7465, 0.321, 0.7697, 0.321, 0.5543, 0.6327, 0.6086, 0.6325, 0.5794, 0.6419, 0.5567, 0.642, 0.5434, 0.6326, 0.5543, 0.6327, 0.5567, 0.642, 0.5522, 0.642, 0.6517, 0.6798, 0.6417, 0.6777, 0.6455, 0.6689, 0.6497, 0.6698, 0.6577, 0.6713, 0.6517, 0.6798, 0.6497, 0.6698, 0.6522, 0.6662, 0.3207, 0.6518, 0.3134, 0.6516, 0.312, 0.6419, 0.3151, 0.642, 0.6417, 0.6423, 0.6514, 0.6633, 0.6522, 0.6662, 0.6417, 0.6423, 0.6522, 0.6662, 0.6497, 0.6698, 0.6442, 0.6645, 0.6417, 0.6423, 0.6497, 0.6698, 0.6442, 0.6645, 0.6497, 0.6698, 0.6455, 0.6689, 0.7372, 0.6423, 0.6417, 0.6422, 0.6477, 0.3477, 0.7114, 0.3476, 0.5476, 0.0001416, 0.6417, 0.0, 0.6159, 0.2946, 0.5536, 0.2947, 0.5351, 9.288e-05, 0.5476, 0.0001416, 0.5536, 0.2947, 0.5411, 0.2947, 0.7951, 0.3151, 0.7842, 0.315, 0.7851, 0.02032, 0.796, 0.02036, 0.8037, 0.3151, 0.7951, 0.3151, 0.796, 0.02036, 0.8046, 0.02038, 0.24, 0.9635, 0.2316, 0.9632, 0.233, 0.6686, 0.2413, 0.6688, 0.7114, 0.3476, 0.6477, 0.3477, 0.6484, 0.3307, 0.7039, 0.3306, 0.5536, 0.2947, 0.6159, 0.2946, 0.6086, 0.3115, 0.5543, 0.3117, 0.5411, 0.2947, 0.5536, 0.2947, 0.5543, 0.3117, 0.5434, 0.3116, 0.796, 0.02036, 0.7851, 0.02032, 0.7862, 0.003347, 0.7957, 0.003376, 0.8046, 0.02038, 0.796, 0.02036, 0.7957, 0.003376, 0.8032, 0.003399, 0.2413, 0.6688, 0.233, 0.6686, 0.2329, 0.6516, 0.2402, 0.6518, 0.7039, 0.3306, 0.6484, 0.3307, 0.651, 0.321, 0.6742, 0.321, 0.5543, 0.3117, 0.6086, 0.3115, 0.5794, 0.3209, 0.5567, 0.321, 0.5434, 0.3116, 0.5543, 0.3117, 0.5567, 0.321, 0.5522, 0.321, 0.6083, 0.6795, 0.5983, 0.6773, 0.602, 0.6686, 0.6062, 0.6695, 0.6142, 0.6709, 0.6083, 0.6795, 0.6062, 0.6695, 0.6087, 0.6659, 0.2402, 0.6518, 0.2329, 0.6516, 0.2316, 0.6419, 0.2346, 0.642, 0.5983, 0.642, 0.608, 0.6629, 0.6087, 0.6659, 0.5983, 0.642, 0.6087, 0.6659, 0.6062, 0.6695, 0.6007, 0.6642, 0.5983, 0.642, 0.6062, 0.6695, 0.6007, 0.6642, 0.6062, 0.6695, 0.602, 0.6686])
_ca = me_circle_003.color_attributes.new('Col', 'BYTE_COLOR', 'CORNER')
_ca.data.foreach_set('color', [1.0, 1.0, 1.0, 1.0, 1.0, 1.0, 1.0, 1.0, 1.0, 1.0, 1.0, 1.0, 1.0, 1.0, 1.0, 1.0, 1.0, 1.0, 1.0, 1.0, 1.0, 1.0, 1.0, 1.0, 1.0, 1.0, 1.0, 1.0, 1.0, 1.0, 1.0, 1.0, 1.0, 1.0, 1.0, 1.0, 1.0, 1.0, 1.0, 1.0, 1.0, 1.0, 1.0, 1.0, 1.0, 1.0, 1.0, 1.0, 1.0, 1.0, 1.0, 1.0, 1.0, 1.0, 1.0, 1.0, 1.0, 1.0, 1.0, 1.0, 1.0, 1.0, 1.0, 1.0, 1.0, 1.0, 1.0, 1.0, 1.0, 1.0, 1.0, 1.0, 1.0, 1.0, 1.0, 1.0, 1.0, 1.0, 1.0, 1.0, 1.0, 1.0, 1.0, 1.0, 1.0, 1.0, 1.0, 1.0, 1.0, 1.0, 1.0, 1.0, 1.0, 1.0, 1.0, 1.0, 1.0, 1.0, 1.0, 1.0, 1.0, 1.0, 1.0, 1.0, 1.0, 1.0, 1.0, 1.0, 1.0, 1.0, 1.0, 1.0, 1.0, 1.0, 1.0, 1.0, 1.0, 1.0, 1.0, 1.0, 1.0, 1.0, 1.0, 1.0, 1.0, 1.0, 1.0, 1.0, 1.0, 1.0, 1.0, 1.0, 1.0, 1.0, 1.0, 1.0, 1.0, 1.0, 1.0, 1.0, 1.0, 1.0, 1.0, 1.0, 1.0, 1.0, 1.0, 1.0, 1.0, 1.0, 1.0, 1.0, 1.0, 1.0, 1.0, 1.0, 1.0, 1.0, 1.0, 1.0, 1.0, 1.0, 1.0, 1.0, 1.0, 1.0, 1.0, 1.0, 1.0, 1.0, 1.0, 1.0, 1.0, 1.0, 1.0, 1.0, 1.0, 1.0, 1.0, 1.0, 1.0, 1.0, 1.0, 1.0, 1.0, 1.0, 1.0, 1.0, 1.0, 1.0, 1.0, 1.0, 1.0, 1.0, 1.0, 1.0, 1.0, 1.0, 1.0, 1.0, 1.0, 1.0, 1.0, 1.0, 1.0, 1.0, 1.0, 1.0, 1.0, 1.0, 1.0, 1.0, 1.0, 1.0, 1.0, 1.0, 1.0, 1.0, 1.0, 1.0, 1.0, 1.0, 1.0, 1.0, 1.0, 1.0, 1.0, 1.0, 1.0, 1.0, 1.0, 1.0, 1.0, 1.0, 1.0, 1.0, 1.0, 1.0, 1.0, 1.0, 1.0, 1.0, 1.0, 1.0, 1.0, 1.0, 1.0, 1.0, 1.0, 1.0, 1.0, 1.0, 1.0, 1.0, 1.0, 1.0, 1.0, 1.0, 1.0, 1.0, 1.0, 1.0, 1.0, 1.0, 1.0, 1.0, 1.0, 1.0, 1.0, 1.0, 1.0, 1.0, 1.0, 1.0, 1.0, 1.0, 1.0, 1.0, 1.0, 1.0, 1.0, 1.0, 1.0, 1.0, 1.0, 1.0, 1.0, 1.0, 1.0, 1.0, 1.0, 1.0, 1.0, 1.0, 1.0, 1.0, 1.0, 1.0, 1.0, 1.0, 1.0, 1.0, 1.0, 1.0, 1.0, 1.0, 1.0, 1.0, 1.0, 1.0, 1.0, 1.0, 1.0, 1.0, 1.0, 1.0, 1.0, 1.0, 1.0, 1.0, 1.0, 1.0, 1.0, 1.0, 1.0, 1.0, 1.0, 1.0, 1.0, 1.0, 1.0, 1.0, 1.0, 1.0, 1.0, 1.0, 1.0, 1.0, 1.0, 1.0, 1.0, 1.0, 1.0, 1.0, 1.0, 1.0, 1.0, 1.0, 1.0, 1.0, 1.0, 1.0, 1.0, 1.0, 1.0, 1.0, 1.0, 1.0, 1.0, 1.0, 1.0, 1.0, 1.0, 1.0, 1.0, 1.0, 1.0, 1.0, 1.0, 1.0, 1.0, 1.0, 1.0, 1.0, 1.0, 1.0, 1.0, 1.0, 1.0, 1.0, 1.0, 1.0, 1.0, 1.0, 1.0, 1.0, 1.0, 1.0, 1.0, 1.0, 1.0, 1.0, 1.0, 1.0, 1.0, 1.0, 1.0, 1.0, 1.0, 1.0, 1.0, 1.0, 1.0, 1.0, 1.0, 1.0, 1.0, 1.0, 1.0, 1.0, 1.0, 1.0, 1.0, 1.0, 1.0, 1.0, 1.0, 1.0, 1.0, 1.0, 1.0, 1.0, 1.0, 1.0, 1.0, 1.0, 1.0, 1.0, 1.0, 1.0, 1.0, 1.0, 1.0, 1.0, 1.0, 1.0, 1.0, 1.0, 1.0, 1.0, 1.0, 1.0, 1.0, 1.0, 1.0, 1.0, 1.0, 1.0, 1.0, 1.0, 1.0, 1.0, 1.0, 1.0, 1.0, 1.0, 1.0, 1.0, 1.0, 1.0, 1.0, 1.0, 1.0, 1.0, 1.0, 1.0, 1.0, 1.0, 1.0, 1.0, 1.0, 1.0, 1.0, 1.0, 1.0, 1.0, 1.0, 1.0, 1.0, 1.0, 1.0, 1.0, 1.0, 1.0, 1.0, 1.0, 1.0, 1.0, 1.0, 1.0, 1.0, 1.0, 1.0, 1.0, 1.0, 1.0, 1.0, 1.0, 1.0, 1.0, 1.0, 1.0, 1.0, 1.0, 1.0, 1.0, 1.0, 1.0, 1.0, 1.0, 1.0, 1.0, 1.0, 1.0, 1.0, 1.0, 1.0, 1.0, 1.0, 1.0, 1.0, 1.0, 1.0, 1.0, 1.0, 1.0, 1.0, 1.0, 1.0, 1.0, 1.0, 1.0, 1.0, 1.0, 1.0, 1.0, 1.0, 1.0, 1.0, 1.0, 1.0, 1.0, 1.0, 1.0, 1.0, 1.0, 1.0, 1.0, 1.0, 1.0, 1.0, 1.0, 1.0, 1.0, 1.0, 1.0, 1.0, 1.0, 1.0, 1.0, 1.0, 1.0, 1.0, 1.0, 1.0, 1.0, 1.0, 1.0, 1.0, 1.0, 1.0, 1.0, 1.0, 1.0, 1.0, 1.0, 1.0, 1.0, 1.0, 1.0, 1.0, 1.0, 1.0, 1.0, 1.0, 1.0, 1.0, 1.0, 1.0, 1.0, 1.0, 1.0, 1.0, 1.0, 1.0, 1.0, 1.0, 1.0, 1.0, 1.0, 1.0, 1.0, 1.0, 1.0, 1.0, 1.0, 1.0, 1.0, 1.0, 1.0, 1.0, 1.0, 1.0, 1.0, 1.0, 1.0, 1.0, 1.0, 1.0, 1.0, 1.0, 1.0, 1.0, 1.0, 1.0, 1.0, 1.0, 1.0, 1.0, 1.0, 1.0, 1.0, 1.0, 1.0, 1.0, 1.0, 1.0, 1.0, 1.0, 1.0, 1.0, 1.0, 1.0, 1.0, 1.0, 1.0, 1.0, 1.0, 1.0, 1.0, 1.0, 1.0, 1.0, 1.0, 1.0, 1.0, 1.0, 1.0, 1.0, 1.0, 1.0, 1.0, 1.0, 1.0, 1.0, 1.0, 1.0, 1.0, 1.0, 1.0, 1.0, 1.0, 1.0, 1.0, 1.0, 1.0, 1.0, 1.0, 1.0, 1.0, 1.0, 1.0, 1.0, 1.0, 1.0, 1.0, 1.0, 1.0, 1.0, 1.0, 1.0, 1.0, 1.0, 1.0, 1.0, 1.0, 1.0, 1.0, 1.0, 1.0, 1.0, 1.0, 1.0, 1.0, 1.0, 1.0, 1.0, 1.0, 1.0, 1.0, 1.0, 1.0, 1.0, 1.0, 1.0, 1.0, 1.0, 1.0, 1.0, 1.0, 1.0, 1.0, 1.0, 1.0, 1.0, 1.0, 1.0, 1.0, 1.0, 1.0, 1.0, 1.0, 1.0, 1.0, 1.0, 1.0, 1.0, 1.0, 1.0, 1.0, 1.0, 1.0, 1.0, 1.0, 1.0, 1.0, 1.0, 1.0, 1.0, 1.0, 1.0, 1.0, 1.0, 1.0, 1.0, 1.0, 1.0, 1.0, 1.0, 1.0, 1.0, 1.0, 1.0, 1.0, 1.0, 1.0, 1.0, 1.0, 1.0, 1.0, 1.0, 1.0, 1.0, 1.0, 1.0, 1.0, 1.0, 1.0, 1.0, 1.0, 1.0, 1.0, 1.0, 1.0, 1.0, 1.0, 1.0, 1.0, 1.0, 1.0, 1.0, 1.0, 1.0, 1.0, 1.0, 1.0, 1.0, 1.0, 1.0, 1.0, 1.0, 1.0, 1.0, 1.0, 1.0, 1.0, 1.0, 1.0, 1.0, 1.0, 1.0, 1.0, 1.0, 1.0, 1.0, 1.0, 1.0, 1.0, 1.0, 1.0, 1.0, 1.0, 1.0, 1.0, 1.0, 1.0, 1.0, 1.0, 1.0, 1.0, 1.0, 1.0, 1.0, 1.0, 1.0, 1.0, 1.0, 1.0, 1.0, 1.0, 1.0, 1.0, 1.0, 1.0, 1.0, 1.0, 1.0, 1.0, 1.0, 1.0, 1.0, 1.0, 1.0, 1.0, 1.0, 1.0, 1.0, 1.0, 1.0, 1.0, 1.0, 1.0, 1.0, 1.0, 1.0, 1.0, 1.0, 1.0, 1.0, 1.0, 1.0, 1.0, 1.0, 1.0, 1.0, 1.0, 1.0, 1.0, 1.0, 1.0, 1.0, 1.0, 1.0, 1.0, 1.0, 1.0, 1.0, 1.0, 1.0, 1.0, 1.0, 1.0, 1.0, 1.0, 1.0, 1.0, 1.0, 1.0, 1.0, 1.0, 1.0, 1.0, 1.0, 1.0, 1.0, 1.0, 1.0, 1.0, 1.0, 1.0, 1.0, 1.0, 1.0, 1.0, 1.0, 1.0, 1.0, 1.0, 1.0, 1.0, 1.0, 1.0, 1.0, 1.0, 1.0, 1.0, 1.0, 1.0, 1.0, 1.0, 1.0, 1.0, 1.0, 1.0, 1.0, 1.0, 1.0, 1.0, 1.0, 1.0, 1.0, 1.0, 1.0, 1.0, 1.0, 1.0, 1.0, 1.0, 1.0, 1.0, 1.0, 1.0, 1.0, 1.0, 1.0, 1.0, 1.0, 1.0, 1.0, 1.0, 1.0, 1.0, 1.0, 1.0, 1.0, 1.0, 1.0, 1.0, 1.0, 1.0, 1.0, 1.0, 1.0, 1.0, 1.0, 1.0, 1.0, 1.0, 1.0, 1.0, 1.0, 1.0, 1.0, 1.0, 1.0, 1.0, 1.0, 1.0, 1.0, 1.0, 1.0, 1.0, 1.0, 1.0, 1.0, 1.0, 1.0, 1.0, 1.0, 1.0, 1.0, 1.0, 1.0, 1.0, 1.0, 1.0, 1.0, 1.0, 1.0, 1.0, 1.0, 1.0, 1.0, 1.0, 1.0, 1.0, 1.0, 1.0, 1.0, 1.0, 1.0, 1.0, 1.0, 1.0, 1.0, 1.0, 1.0, 1.0, 1.0, 1.0, 1.0, 1.0, 1.0, 1.0, 1.0, 1.0, 1.0, 1.0, 1.0, 1.0, 1.0, 1.0, 1.0, 1.0, 1.0, 1.0, 1.0, 1.0, 1.0, 1.0, 1.0, 1.0, 1.0, 1.0, 1.0, 1.0, 1.0, 1.0, 1.0, 1.0, 1.0, 1.0, 1.0, 1.0, 1.0, 1.0, 1.0, 1.0, 1.0, 1.0, 1.0, 1.0, 1.0, 1.0, 1.0, 1.0, 1.0, 1.0, 1.0, 1.0, 1.0, 1.0, 1.0, 1.0, 1.0, 1.0, 1.0, 1.0, 1.0, 1.0, 1.0, 1.0, 1.0, 1.0, 1.0, 1.0, 1.0, 1.0, 1.0, 1.0, 1.0, 1.0, 1.0, 1.0, 1.0, 1.0, 1.0, 1.0, 1.0, 1.0, 1.0, 1.0, 1.0, 1.0, 1.0, 1.0, 1.0, 1.0, 1.0, 1.0, 1.0, 1.0, 1.0, 1.0, 1.0, 1.0, 1.0, 1.0, 1.0, 1.0, 1.0, 1.0, 1.0, 1.0, 1.0, 1.0, 1.0, 1.0, 1.0, 1.0, 1.0, 1.0, 1.0, 1.0, 1.0, 1.0, 1.0, 1.0, 1.0, 1.0, 1.0, 1.0, 1.0, 1.0, 1.0, 1.0, 1.0, 1.0, 1.0, 1.0, 1.0, 1.0, 1.0, 1.0, 1.0, 1.0, 1.0, 1.0, 1.0, 1.0, 1.0, 1.0, 1.0, 1.0, 1.0, 1.0, 1.0, 1.0, 1.0, 1.0, 1.0, 1.0, 1.0, 1.0, 1.0, 1.0, 1.0, 1.0, 1.0, 1.0, 1.0, 1.0, 1.0, 1.0, 1.0, 1.0, 1.0, 1.0, 1.0, 1.0, 1.0, 1.0, 1.0, 1.0, 1.0, 1.0, 1.0, 1.0, 1.0, 1.0, 1.0, 1.0, 1.0, 1.0, 1.0, 1.0, 1.0, 1.0, 1.0, 1.0, 1.0, 1.0, 1.0, 1.0, 1.0, 1.0, 1.0, 1.0, 1.0, 1.0, 1.0, 1.0, 1.0, 1.0, 1.0, 1.0, 1.0, 1.0, 1.0, 1.0, 1.0, 1.0, 1.0, 1.0, 1.0, 1.0, 1.0, 1.0, 1.0, 1.0, 1.0, 1.0, 1.0, 1.0, 1.0, 1.0, 1.0, 1.0, 1.0, 1.0, 1.0, 1.0, 1.0, 1.0, 1.0, 1.0, 1.0, 1.0, 1.0, 1.0, 1.0, 1.0, 1.0, 1.0, 1.0, 1.0, 1.0, 1.0, 1.0, 1.0, 1.0, 1.0, 1.0, 1.0, 1.0, 1.0, 1.0, 1.0, 1.0, 1.0, 1.0, 1.0, 1.0, 1.0, 1.0, 1.0, 1.0, 1.0, 1.0, 1.0, 1.0, 1.0, 1.0, 1.0, 1.0, 1.0, 1.0, 1.0, 1.0, 1.0, 1.0, 1.0, 1.0, 1.0, 1.0, 1.0, 1.0, 1.0, 1.0, 1.0, 1.0, 1.0, 1.0, 1.0, 1.0, 1.0, 1.0, 1.0, 1.0, 1.0, 1.0, 1.0, 1.0, 1.0, 1.0, 1.0, 1.0, 1.0, 1.0, 1.0, 1.0, 1.0, 1.0, 1.0, 1.0, 1.0, 1.0, 1.0, 1.0, 1.0, 1.0, 1.0, 1.0, 1.0, 1.0, 1.0, 1.0, 1.0, 1.0, 1.0, 1.0, 1.0, 1.0, 1.0, 1.0, 1.0, 1.0, 1.0, 1.0, 1.0, 1.0, 1.0, 1.0, 1.0, 1.0, 1.0, 1.0, 1.0, 1.0, 1.0, 1.0, 1.0, 1.0, 1.0, 1.0, 1.0, 1.0, 1.0, 1.0, 1.0, 1.0, 1.0, 1.0, 1.0, 1.0, 1.0, 1.0, 1.0, 1.0, 1.0, 1.0, 1.0, 1.0, 1.0, 1.0, 1.0, 1.0, 1.0, 1.0, 1.0, 1.0, 1.0, 1.0, 1.0, 1.0, 1.0, 1.0, 1.0, 1.0, 1.0, 1.0, 1.0, 1.0, 1.0, 1.0, 1.0, 1.0, 1.0, 1.0, 1.0, 1.0, 1.0, 1.0, 1.0, 1.0, 1.0, 1.0, 1.0, 1.0, 1.0, 1.0, 1.0, 1.0, 1.0, 1.0, 1.0, 1.0, 1.0, 1.0, 1.0, 1.0, 1.0, 1.0, 1.0, 1.0, 1.0, 1.0, 1.0, 1.0, 1.0, 1.0, 1.0, 1.0, 1.0, 1.0, 1.0, 1.0, 1.0, 1.0, 1.0, 1.0, 1.0, 1.0, 1.0, 1.0, 1.0, 1.0, 1.0, 1.0, 1.0, 1.0, 1.0, 1.0, 1.0, 1.0, 1.0, 1.0, 1.0, 1.0, 1.0, 1.0, 1.0, 1.0, 1.0, 1.0, 1.0, 1.0, 1.0, 1.0, 1.0, 1.0, 1.0, 1.0, 1.0, 1.0, 1.0, 1.0, 1.0, 1.0, 1.0, 1.0, 1.0, 1.0, 1.0, 1.0, 1.0, 1.0, 1.0, 1.0, 1.0, 1.0, 1.0, 1.0, 1.0, 1.0, 1.0, 1.0, 1.0, 1.0, 1.0, 1.0, 1.0, 1.0, 1.0, 1.0, 1.0, 1.0, 1.0, 1.0, 1.0, 1.0, 1.0, 1.0, 1.0, 1.0, 1.0, 1.0, 1.0, 1.0, 1.0, 1.0, 1.0, 1.0, 1.0, 1.0, 1.0, 1.0, 1.0, 1.0, 1.0, 1.0, 1.0, 1.0, 1.0, 1.0, 1.0, 1.0, 1.0, 1.0, 1.0, 1.0, 1.0, 1.0, 1.0, 1.0, 1.0, 1.0, 1.0, 1.0, 1.0, 1.0, 1.0, 1.0, 1.0, 1.0, 1.0, 1.0, 1.0, 1.0, 1.0, 1.0, 1.0, 1.0, 1.0, 1.0, 1.0, 1.0, 1.0, 1.0, 1.0, 1.0, 1.0, 1.0, 1.0, 1.0, 1.0, 1.0, 1.0, 1.0, 1.0, 1.0, 1.0, 1.0, 1.0, 1.0, 1.0, 1.0, 1.0, 1.0, 1.0, 1.0, 1.0, 1.0, 1.0, 1.0, 1.0, 1.0, 1.0, 1.0, 1.0, 1.0, 1.0, 1.0, 1.0, 1.0, 1.0, 1.0, 1.0, 1.0, 1.0, 1.0, 1.0, 1.0, 1.0, 1.0, 1.0, 1.0, 1.0, 1.0, 1.0, 1.0, 1.0, 1.0, 1.0, 1.0, 1.0, 1.0, 1.0, 1.0, 1.0, 1.0, 1.0, 1.0, 1.0, 1.0, 1.0, 1.0, 1.0, 1.0, 1.0, 1.0, 1.0, 1.0, 1.0, 1.0, 1.0, 1.0, 1.0, 1.0, 1.0, 1.0, 1.0, 1.0, 1.0, 1.0, 1.0, 1.0, 1.0, 1.0, 1.0, 1.0, 1.0, 1.0, 1.0, 1.0, 1.0, 1.0, 1.0, 1.0, 1.0, 1.0, 1.0, 1.0, 1.0, 1.0, 1.0, 1.0, 1.0, 1.0, 1.0, 1.0, 1.0, 1.0, 1.0, 1.0, 1.0, 1.0, 1.0, 1.0, 1.0, 1.0, 1.0, 1.0, 1.0, 1.0, 1.0, 1.0, 1.0, 1.0, 1.0, 1.0, 1.0, 1.0, 1.0, 1.0, 1.0, 1.0, 1.0, 1.0, 1.0, 1.0, 1.0, 1.0, 1.0, 1.0, 1.0, 1.0, 1.0, 1.0, 1.0, 1.0, 1.0, 1.0, 1.0, 1.0, 1.0, 1.0, 1.0, 1.0, 1.0, 1.0, 1.0, 1.0, 1.0, 1.0, 1.0, 1.0, 1.0, 1.0, 1.0, 1.0, 1.0, 1.0, 1.0, 1.0, 1.0, 1.0, 1.0, 1.0, 1.0, 1.0, 1.0, 1.0, 1.0, 1.0, 1.0, 1.0, 1.0, 1.0, 1.0, 1.0, 1.0, 1.0, 1.0, 1.0, 1.0, 1.0, 1.0, 1.0, 1.0, 1.0, 1.0, 1.0, 1.0, 1.0, 1.0, 1.0, 1.0, 1.0, 1.0, 1.0, 1.0, 1.0, 1.0, 1.0, 1.0, 1.0, 1.0, 1.0, 1.0, 1.0, 1.0, 1.0, 1.0, 1.0, 1.0, 1.0, 1.0, 1.0, 1.0, 1.0, 1.0, 1.0, 1.0, 1.0, 1.0, 1.0, 1.0, 1.0, 1.0, 1.0, 1.0, 1.0, 1.0, 1.0, 1.0, 1.0, 1.0, 1.0, 1.0, 1.0, 1.0, 1.0, 1.0, 1.0, 1.0, 1.0, 1.0, 1.0, 1.0, 1.0, 1.0, 1.0, 1.0, 1.0, 1.0, 1.0, 1.0, 1.0, 1.0, 1.0, 1.0, 1.0, 1.0, 1.0, 1.0, 1.0, 1.0, 1.0, 1.0, 1.0, 1.0, 1.0, 1.0, 1.0, 1.0, 1.0, 1.0, 1.0, 1.0, 1.0, 1.0, 1.0, 1.0, 1.0, 1.0, 1.0, 1.0, 1.0, 1.0, 1.0, 1.0, 1.0, 1.0, 1.0, 1.0, 1.0, 1.0, 1.0, 1.0, 1.0, 1.0, 1.0, 1.0, 1.0, 1.0, 1.0, 1.0, 1.0, 1.0, 1.0, 1.0, 1.0, 1.0, 1.0, 1.0, 1.0, 1.0, 1.0, 1.0, 1.0, 1.0, 1.0, 1.0, 1.0, 1.0, 1.0, 1.0, 1.0, 1.0, 1.0, 1.0, 1.0, 1.0, 1.0, 1.0, 1.0, 1.0, 1.0, 1.0, 1.0, 1.0, 1.0, 1.0, 1.0, 1.0, 1.0, 1.0, 1.0, 1.0, 1.0, 1.0, 1.0, 1.0, 1.0, 1.0, 1.0, 1.0, 1.0, 1.0, 1.0, 1.0, 1.0, 1.0, 1.0, 1.0, 1.0, 1.0, 1.0, 1.0, 1.0, 1.0, 1.0, 1.0, 1.0, 1.0, 1.0, 1.0, 1.0, 1.0, 1.0, 1.0, 1.0, 1.0, 1.0, 1.0, 1.0, 1.0, 1.0, 1.0, 1.0, 1.0, 1.0, 1.0, 1.0, 1.0, 1.0, 1.0, 1.0, 1.0, 1.0, 1.0, 1.0, 1.0, 1.0, 1.0, 1.0, 1.0, 1.0, 1.0, 1.0, 1.0, 1.0, 1.0, 1.0, 1.0, 1.0, 1.0, 1.0, 1.0, 1.0, 1.0, 1.0, 1.0, 1.0, 1.0, 1.0, 1.0, 1.0, 1.0, 1.0, 1.0, 1.0, 1.0, 1.0, 1.0, 1.0, 1.0, 1.0, 1.0, 1.0, 1.0, 1.0, 1.0, 1.0, 1.0, 1.0, 1.0, 1.0, 1.0, 1.0, 1.0, 1.0, 1.0, 1.0, 1.0, 1.0, 1.0, 1.0, 1.0, 1.0, 1.0, 1.0, 1.0, 1.0, 1.0, 1.0, 1.0, 1.0, 1.0, 1.0, 1.0, 1.0, 1.0, 1.0, 1.0, 1.0, 1.0, 1.0, 1.0, 1.0, 1.0, 1.0, 1.0, 1.0, 1.0, 1.0, 1.0, 1.0, 1.0, 1.0, 1.0, 1.0, 1.0, 1.0, 1.0, 1.0, 1.0, 1.0, 1.0, 1.0, 1.0, 1.0, 1.0, 1.0, 1.0, 1.0, 1.0, 1.0, 1.0, 1.0, 1.0, 1.0, 1.0, 1.0, 1.0, 1.0, 1.0, 1.0, 1.0, 1.0, 1.0, 1.0, 1.0, 1.0, 1.0, 1.0, 1.0, 1.0, 1.0, 1.0, 1.0, 1.0, 1.0, 1.0, 1.0, 1.0, 1.0, 1.0, 1.0, 1.0, 1.0, 1.0, 1.0, 1.0, 1.0, 1.0, 1.0, 1.0, 1.0, 1.0, 1.0, 1.0, 1.0, 1.0, 1.0, 1.0, 1.0, 1.0, 1.0, 1.0, 1.0, 1.0, 1.0, 1.0, 1.0, 1.0, 1.0, 1.0, 1.0, 1.0, 1.0, 1.0, 1.0, 1.0, 1.0, 1.0, 1.0, 1.0, 1.0, 1.0, 1.0, 1.0, 1.0, 1.0, 1.0, 1.0, 1.0, 1.0, 1.0, 1.0, 1.0, 1.0, 1.0, 1.0, 1.0, 1.0, 1.0, 1.0, 1.0, 1.0, 1.0, 1.0, 1.0, 1.0, 1.0, 1.0, 1.0, 1.0, 1.0, 1.0, 1.0, 1.0, 1.0, 1.0, 1.0, 1.0, 1.0, 1.0, 1.0, 1.0, 1.0, 1.0, 1.0, 1.0, 1.0, 1.0, 1.0, 1.0, 1.0, 1.0, 1.0, 1.0, 1.0, 1.0, 1.0, 1.0, 1.0, 1.0, 1.0, 1.0, 1.0, 1.0, 1.0, 1.0, 1.0, 1.0, 1.0, 1.0, 1.0, 1.0, 1.0, 1.0, 1.0, 1.0, 1.0, 1.0, 1.0, 1.0, 1.0, 1.0, 1.0, 1.0, 1.0, 1.0, 1.0, 1.0, 1.0, 1.0, 1.0, 1.0, 1.0, 1.0, 1.0, 1.0, 1.0, 1.0, 1.0, 1.0, 1.0, 1.0, 1.0, 1.0, 1.0, 1.0, 1.0, 1.0, 1.0, 1.0, 1.0, 1.0, 1.0, 1.0, 1.0, 1.0, 1.0, 1.0, 1.0, 1.0, 1.0, 1.0, 1.0, 1.0, 1.0, 1.0, 1.0, 1.0, 1.0, 1.0, 1.0, 1.0, 1.0, 1.0, 1.0, 1.0, 1.0, 1.0, 1.0, 1.0, 1.0, 1.0, 1.0, 1.0, 1.0, 1.0, 1.0, 1.0, 1.0, 1.0, 1.0, 1.0, 1.0, 1.0, 1.0, 1.0, 1.0, 1.0, 1.0, 1.0, 1.0, 1.0, 1.0, 1.0, 1.0, 1.0, 1.0, 1.0, 1.0, 1.0, 1.0, 1.0, 1.0, 1.0, 1.0, 1.0, 1.0, 1.0, 1.0, 1.0, 1.0, 1.0, 1.0, 1.0, 1.0, 1.0, 1.0, 1.0, 1.0, 1.0, 1.0, 1.0, 1.0, 1.0, 1.0, 1.0, 1.0, 1.0, 1.0, 1.0, 1.0, 1.0, 1.0, 1.0, 1.0, 1.0, 1.0, 1.0, 1.0, 1.0, 1.0, 1.0, 1.0, 1.0, 1.0, 1.0, 1.0, 1.0, 1.0, 1.0, 1.0, 1.0, 1.0, 1.0, 1.0, 1.0, 1.0, 1.0, 1.0, 1.0, 1.0, 1.0, 1.0, 1.0, 1.0, 1.0, 1.0, 1.0, 1.0, 1.0, 1.0, 1.0, 1.0, 1.0, 1.0, 1.0, 1.0, 1.0, 1.0, 1.0, 1.0, 1.0, 1.0, 1.0, 1.0, 1.0, 1.0, 1.0, 1.0, 1.0, 1.0, 1.0, 1.0, 1.0, 1.0, 1.0, 1.0, 1.0, 1.0, 1.0, 1.0, 1.0, 1.0, 1.0, 1.0, 1.0, 1.0, 1.0, 1.0, 1.0, 1.0, 1.0, 1.0, 1.0, 1.0, 1.0, 1.0, 1.0, 1.0, 1.0, 1.0, 1.0, 1.0, 1.0, 1.0, 1.0, 1.0, 1.0, 1.0, 1.0, 1.0, 1.0, 1.0, 1.0, 1.0, 1.0, 1.0, 1.0, 1.0, 1.0, 1.0, 1.0, 1.0, 1.0, 1.0, 1.0, 1.0, 1.0, 1.0, 1.0, 1.0, 1.0, 1.0, 1.0, 1.0, 1.0, 1.0, 1.0, 1.0, 1.0, 1.0, 1.0, 1.0, 1.0, 1.0, 1.0, 1.0, 1.0, 1.0, 1.0, 1.0, 1.0, 1.0, 1.0, 1.0, 1.0, 1.0, 1.0, 1.0, 1.0, 1.0, 1.0, 1.0, 1.0, 1.0, 1.0, 1.0, 1.0, 1.0, 1.0, 1.0, 1.0, 1.0, 1.0, 1.0, 1.0, 1.0, 1.0, 1.0, 1.0, 1.0, 1.0, 1.0, 1.0, 1.0, 1.0, 1.0, 1.0, 1.0, 1.0, 1.0, 1.0, 1.0, 1.0, 1.0, 1.0, 1.0, 1.0, 1.0, 1.0, 1.0, 1.0, 1.0, 1.0, 1.0, 1.0, 1.0, 1.0, 1.0, 1.0, 1.0, 1.0, 1.0, 1.0, 1.0, 1.0, 1.0, 1.0, 1.0, 1.0, 1.0, 1.0, 1.0, 1.0, 1.0, 1.0, 1.0, 1.0, 1.0, 1.0, 1.0, 1.0, 1.0, 1.0, 1.0, 1.0, 1.0, 1.0, 1.0, 1.0, 1.0, 1.0, 1.0, 1.0, 1.0, 1.0, 1.0, 1.0, 1.0, 1.0, 1.0, 1.0, 1.0, 1.0, 1.0, 1.0, 1.0, 1.0, 1.0, 1.0, 1.0, 1.0, 1.0, 1.0, 1.0, 1.0, 1.0, 1.0, 1.0, 1.0, 1.0, 1.0, 1.0, 1.0, 1.0, 1.0, 1.0, 1.0, 1.0, 1.0, 1.0, 1.0, 1.0, 1.0, 1.0, 1.0, 1.0, 1.0, 1.0, 1.0, 1.0, 1.0, 1.0, 1.0, 1.0, 1.0, 1.0, 1.0, 1.0, 1.0, 1.0, 1.0, 1.0, 1.0, 1.0, 1.0, 1.0, 1.0, 1.0, 1.0, 1.0, 1.0, 1.0, 1.0, 1.0, 1.0, 1.0, 1.0, 1.0, 1.0, 1.0, 1.0, 1.0, 1.0, 1.0, 1.0, 1.0, 1.0, 1.0, 1.0, 1.0, 1.0, 1.0, 1.0, 1.0, 1.0, 1.0, 1.0, 1.0, 1.0, 1.0, 1.0, 1.0, 1.0, 1.0, 1.0, 1.0, 1.0, 1.0, 1.0, 1.0, 1.0, 1.0, 1.0, 1.0, 1.0, 1.0, 1.0, 1.0, 1.0, 1.0, 1.0, 1.0, 1.0, 1.0, 1.0, 1.0, 1.0, 1.0, 1.0, 1.0, 1.0, 1.0, 1.0, 1.0, 1.0, 1.0, 1.0, 1.0, 1.0, 1.0, 1.0, 1.0, 1.0, 1.0, 1.0, 1.0, 1.0, 1.0, 1.0, 1.0, 1.0, 1.0, 1.0, 1.0, 1.0, 1.0, 1.0, 1.0, 1.0, 1.0, 1.0, 1.0, 1.0, 1.0, 1.0, 1.0, 1.0, 1.0, 1.0, 1.0, 1.0, 1.0, 1.0, 1.0, 1.0, 1.0, 1.0, 1.0, 1.0, 1.0, 1.0, 1.0, 1.0, 1.0, 1.0, 1.0, 1.0, 1.0, 1.0, 1.0, 1.0, 1.0, 1.0, 1.0, 1.0, 1.0, 1.0, 1.0, 1.0, 1.0, 1.0, 1.0, 1.0, 1.0, 1.0, 1.0, 1.0, 1.0, 1.0, 1.0, 1.0, 1.0, 1.0, 1.0, 1.0, 1.0, 1.0, 1.0, 1.0, 1.0, 1.0, 1.0, 1.0, 1.0, 1.0, 1.0, 1.0, 1.0, 1.0, 1.0, 1.0, 1.0, 1.0, 1.0, 1.0, 1.0, 1.0, 1.0, 1.0, 1.0, 1.0, 1.0, 1.0, 1.0, 1.0, 1.0, 1.0, 1.0, 1.0, 1.0, 1.0, 1.0, 1.0, 1.0, 1.0, 1.0, 1.0, 1.0, 1.0, 1.0, 1.0, 1.0, 1.0, 1.0, 1.0, 1.0, 1.0, 1.0, 1.0, 1.0, 1.0, 1.0, 1.0, 1.0, 1.0, 1.0, 1.0, 1.0, 1.0, 1.0, 1.0, 1.0, 1.0, 1.0, 1.0, 1.0, 1.0, 1.0, 1.0, 1.0, 1.0, 1.0, 1.0, 1.0, 1.0, 1.0, 1.0, 1.0, 1.0, 1.0, 1.0, 1.0, 1.0, 1.0, 1.0, 1.0, 1.0, 1.0, 1.0, 1.0, 1.0, 1.0, 1.0, 1.0, 1.0, 1.0, 1.0, 1.0, 1.0, 1.0, 1.0, 1.0, 1.0, 1.0, 1.0, 1.0, 1.0, 1.0, 1.0, 1.0, 1.0, 1.0, 1.0, 1.0, 1.0, 1.0, 1.0, 1.0, 1.0, 1.0, 1.0, 1.0, 1.0, 1.0, 1.0, 1.0, 1.0, 1.0, 1.0, 1.0, 1.0, 1.0, 1.0, 1.0, 1.0, 1.0, 1.0, 1.0, 1.0, 1.0, 1.0, 1.0, 1.0, 1.0, 1.0, 1.0, 1.0, 1.0, 1.0, 1.0, 1.0, 1.0, 1.0, 1.0, 1.0, 1.0, 1.0, 1.0, 1.0, 1.0, 1.0, 1.0, 1.0, 1.0, 1.0, 1.0, 1.0, 1.0, 1.0, 1.0, 1.0, 1.0, 1.0, 1.0, 1.0, 1.0, 1.0, 1.0, 1.0, 1.0, 1.0, 1.0, 1.0, 1.0, 1.0, 1.0, 1.0, 1.0, 1.0, 1.0, 1.0, 1.0, 1.0, 1.0, 1.0, 1.0, 1.0, 1.0, 1.0, 1.0, 1.0, 1.0, 1.0, 1.0, 1.0, 1.0, 1.0, 1.0, 1.0, 1.0, 1.0, 1.0, 1.0, 1.0, 1.0, 1.0, 1.0, 1.0, 1.0, 1.0, 1.0, 1.0, 1.0, 1.0, 1.0, 1.0, 1.0, 1.0, 1.0, 1.0, 1.0, 1.0, 1.0, 1.0, 1.0, 1.0, 1.0, 1.0, 1.0, 1.0, 1.0, 1.0, 1.0, 1.0, 1.0, 1.0, 1.0, 1.0, 1.0, 1.0, 1.0, 1.0, 1.0, 1.0, 1.0, 1.0, 1.0, 1.0, 1.0, 1.0, 1.0, 1.0, 1.0, 1.0, 1.0, 1.0, 1.0, 1.0, 1.0, 1.0, 1.0, 1.0, 1.0, 1.0, 1.0, 1.0, 1.0, 1.0, 1.0, 1.0, 1.0, 1.0, 1.0, 1.0, 1.0, 1.0, 1.0, 1.0, 1.0, 1.0, 1.0, 1.0, 1.0, 1.0, 1.0, 1.0, 1.0, 1.0, 1.0, 1.0, 1.0, 1.0, 1.0, 1.0, 1.0, 1.0, 1.0, 1.0, 1.0, 1.0, 1.0, 1.0, 1.0, 1.0, 1.0, 1.0, 1.0, 1.0, 1.0, 1.0, 1.0, 1.0, 1.0, 1.0, 1.0, 1.0, 1.0, 1.0, 1.0, 1.0, 1.0, 1.0, 1.0, 1.0, 1.0, 1.0, 1.0, 1.0, 1.0, 1.0, 1.0, 1.0, 1.0, 1.0, 1.0, 1.0, 1.0, 1.0, 1.0, 1.0, 1.0, 1.0, 1.0, 1.0, 1.0, 1.0, 1.0, 1.0, 1.0, 1.0, 1.0, 1.0, 1.0, 1.0, 1.0, 1.0, 1.0, 1.0, 1.0, 1.0, 1.0, 1.0, 1.0, 1.0, 1.0, 1.0, 1.0, 1.0, 1.0, 1.0, 1.0, 1.0, 1.0, 1.0, 1.0, 1.0, 1.0, 1.0, 1.0, 1.0, 1.0, 1.0, 1.0, 1.0, 1.0, 1.0, 1.0, 1.0, 1.0, 1.0, 1.0, 1.0, 1.0, 1.0, 1.0, 1.0, 1.0, 1.0, 1.0, 1.0, 1.0, 1.0, 1.0, 1.0, 1.0, 1.0, 1.0, 1.0, 1.0, 1.0, 1.0, 1.0, 1.0, 1.0, 1.0, 1.0, 1.0, 1.0, 1.0, 1.0, 1.0, 1.0, 1.0, 1.0, 1.0, 1.0, 1.0, 1.0, 1.0, 1.0, 1.0, 1.0, 1.0, 1.0, 1.0, 1.0, 1.0, 1.0, 1.0, 1.0, 1.0, 1.0, 1.0, 1.0, 1.0, 1.0, 1.0, 1.0, 1.0, 1.0, 1.0, 1.0, 1.0, 1.0, 1.0, 1.0, 1.0, 1.0, 1.0, 1.0, 1.0, 1.0, 1.0, 1.0, 1.0, 1.0, 1.0, 1.0, 1.0, 1.0, 1.0, 1.0, 1.0, 1.0, 1.0, 1.0, 1.0, 1.0, 1.0, 1.0, 1.0, 1.0, 1.0, 1.0, 1.0, 1.0, 1.0, 1.0, 1.0, 1.0, 1.0, 1.0, 1.0, 1.0, 1.0, 1.0, 1.0, 1.0, 1.0, 1.0, 1.0, 1.0, 1.0, 1.0, 1.0, 1.0, 1.0, 1.0, 1.0, 1.0, 1.0, 1.0, 1.0, 1.0, 1.0, 1.0, 1.0, 1.0, 1.0, 1.0, 1.0, 1.0, 1.0, 1.0, 1.0, 1.0, 1.0, 1.0, 1.0, 1.0, 1.0, 1.0, 1.0, 1.0, 1.0, 1.0, 1.0, 1.0, 1.0, 1.0, 1.0, 1.0, 1.0, 1.0, 1.0, 1.0, 1.0, 1.0, 1.0, 1.0, 1.0, 1.0, 1.0, 1.0, 1.0, 1.0, 1.0, 1.0, 1.0, 1.0, 1.0, 1.0, 1.0, 1.0, 1.0, 1.0, 1.0, 1.0, 1.0, 1.0, 1.0, 1.0, 1.0, 1.0, 1.0, 1.0, 1.0, 1.0, 1.0, 1.0, 1.0, 1.0, 1.0, 1.0, 1.0, 1.0, 1.0, 1.0, 1.0, 1.0, 1.0, 1.0, 1.0, 1.0, 1.0, 1.0, 1.0, 1.0, 1.0, 1.0, 1.0, 1.0, 1.0, 1.0, 1.0, 1.0, 1.0, 1.0, 1.0, 1.0, 1.0, 1.0, 1.0, 1.0, 1.0, 1.0, 1.0, 1.0, 1.0, 1.0, 1.0, 1.0, 1.0, 1.0, 1.0, 1.0, 1.0, 1.0, 1.0, 1.0, 1.0, 1.0, 1.0, 1.0, 1.0, 1.0, 1.0, 1.0, 1.0, 1.0, 1.0, 1.0, 1.0, 1.0, 1.0, 1.0, 1.0, 1.0, 1.0, 1.0, 1.0, 1.0, 1.0, 1.0, 1.0, 1.0, 1.0, 1.0, 1.0, 1.0, 1.0, 1.0, 1.0, 1.0, 1.0, 1.0, 1.0, 1.0, 1.0, 1.0, 1.0, 1.0, 1.0, 1.0, 1.0, 1.0, 1.0, 1.0, 1.0, 1.0, 1.0, 1.0, 1.0, 1.0, 1.0, 1.0, 1.0, 1.0, 1.0, 1.0, 1.0, 1.0, 1.0, 1.0, 1.0, 1.0, 1.0, 1.0, 1.0, 1.0, 1.0, 1.0, 1.0, 1.0, 1.0, 1.0, 1.0, 1.0, 1.0, 1.0, 1.0, 1.0, 1.0, 1.0, 1.0, 1.0, 1.0, 1.0, 1.0, 1.0, 1.0, 1.0, 1.0, 1.0, 1.0, 1.0, 1.0, 1.0, 1.0, 1.0, 1.0, 1.0, 1.0, 1.0, 1.0, 1.0, 1.0, 1.0, 1.0, 1.0, 1.0, 1.0, 1.0, 1.0, 1.0, 1.0, 1.0, 1.0, 1.0, 1.0, 1.0, 1.0, 1.0, 1.0, 1.0, 1.0, 1.0, 1.0, 1.0, 1.0, 1.0, 1.0, 1.0, 1.0, 1.0, 1.0, 1.0, 1.0, 1.0, 1.0, 1.0, 1.0, 1.0, 1.0, 1.0, 1.0, 1.0, 1.0, 1.0, 1.0, 1.0, 1.0, 1.0, 1.0, 1.0, 1.0, 1.0, 1.0, 1.0, 1.0, 1.0, 1.0, 1.0, 1.0, 1.0, 1.0, 1.0, 1.0, 1.0, 1.0, 1.0, 1.0, 1.0, 1.0, 1.0, 1.0, 1.0, 1.0, 1.0, 1.0, 1.0, 1.0, 1.0, 1.0, 1.0, 1.0, 1.0, 1.0, 1.0, 1.0, 1.0, 1.0, 1.0, 1.0, 1.0, 1.0, 1.0, 1.0, 1.0, 1.0, 1.0, 1.0, 1.0, 1.0, 1.0, 1.0, 1.0, 1.0, 1.0, 1.0, 1.0, 1.0, 1.0, 1.0, 1.0, 1.0, 1.0, 1.0, 1.0, 1.0, 1.0, 1.0, 1.0, 1.0, 1.0, 1.0, 1.0, 1.0, 1.0, 1.0, 1.0, 1.0, 1.0, 1.0, 1.0, 1.0, 1.0, 1.0, 1.0, 1.0, 1.0, 1.0, 1.0, 1.0, 1.0, 1.0, 1.0, 1.0, 1.0, 1.0, 1.0, 1.0, 1.0, 1.0, 1.0, 1.0, 1.0, 1.0, 1.0, 1.0, 1.0, 1.0, 1.0, 1.0, 1.0, 1.0, 1.0, 1.0, 1.0, 1.0, 1.0, 1.0, 1.0, 1.0, 1.0, 1.0, 1.0, 1.0, 1.0, 1.0, 1.0, 1.0, 1.0, 1.0, 1.0, 1.0, 1.0, 1.0, 1.0, 1.0, 1.0, 1.0, 1.0, 1.0, 1.0, 1.0, 1.0, 1.0, 1.0, 1.0, 1.0, 1.0, 1.0, 1.0, 1.0, 1.0, 1.0, 1.0, 1.0, 1.0, 1.0, 1.0, 1.0, 1.0, 1.0, 1.0, 1.0, 1.0, 1.0, 1.0, 1.0, 1.0, 1.0, 1.0, 1.0, 1.0, 1.0, 1.0, 1.0, 1.0, 1.0, 1.0, 1.0, 1.0, 1.0, 1.0, 1.0, 1.0, 1.0, 1.0, 1.0, 1.0, 1.0, 1.0, 1.0, 1.0, 1.0, 1.0, 1.0, 1.0, 1.0, 1.0, 1.0, 1.0, 1.0, 1.0, 1.0, 1.0, 1.0, 1.0, 1.0, 1.0, 1.0, 1.0, 1.0, 1.0, 1.0, 1.0, 1.0, 1.0, 1.0, 1.0, 1.0, 1.0, 1.0, 1.0, 1.0, 1.0, 1.0, 1.0, 1.0, 1.0, 1.0, 1.0, 1.0, 1.0, 1.0, 1.0, 1.0, 1.0, 1.0, 1.0, 1.0, 1.0, 1.0, 1.0, 1.0, 1.0, 1.0, 1.0, 1.0, 1.0, 1.0, 1.0, 1.0, 1.0, 1.0, 1.0, 1.0, 1.0, 1.0, 1.0, 1.0, 1.0, 1.0, 1.0, 1.0, 1.0, 1.0, 1.0, 1.0, 1.0, 1.0, 1.0, 1.0, 1.0, 1.0, 1.0, 1.0, 1.0, 1.0, 1.0, 1.0, 1.0, 1.0, 1.0, 1.0, 1.0, 1.0, 1.0, 1.0, 1.0, 1.0, 1.0, 1.0, 1.0, 1.0, 1.0, 1.0, 1.0, 1.0, 1.0, 1.0, 1.0, 1.0, 1.0, 1.0, 1.0, 1.0, 1.0, 1.0, 1.0, 1.0, 1.0, 1.0, 1.0, 1.0, 1.0, 1.0, 1.0, 1.0, 1.0, 1.0, 1.0, 1.0, 1.0, 1.0, 1.0, 1.0, 1.0, 1.0, 1.0, 1.0, 1.0, 1.0, 1.0, 1.0, 1.0, 1.0, 1.0, 1.0, 1.0, 1.0, 1.0, 1.0, 1.0, 1.0, 1.0, 1.0, 1.0, 1.0, 1.0, 1.0, 1.0, 1.0, 1.0, 1.0, 1.0, 1.0, 1.0, 1.0, 1.0, 1.0, 1.0, 1.0, 1.0, 1.0, 1.0, 1.0, 1.0, 1.0, 1.0, 1.0, 1.0, 1.0, 1.0, 1.0, 1.0, 1.0, 1.0, 1.0, 1.0, 1.0, 1.0, 1.0, 1.0, 1.0, 1.0, 1.0, 1.0, 1.0, 1.0, 1.0, 1.0, 1.0, 1.0, 1.0, 1.0, 1.0, 1.0, 1.0, 1.0, 1.0, 1.0, 1.0, 1.0, 1.0, 1.0, 1.0, 1.0, 1.0, 1.0, 1.0, 1.0, 1.0, 1.0, 1.0, 1.0, 1.0, 1.0, 1.0, 1.0, 1.0, 1.0, 1.0, 1.0, 1.0, 1.0, 1.0, 1.0, 1.0, 1.0, 1.0, 1.0, 1.0, 1.0, 1.0, 1.0, 1.0, 1.0, 1.0, 1.0, 1.0, 1.0, 1.0, 1.0, 1.0, 1.0, 1.0, 1.0, 1.0, 1.0, 1.0, 1.0, 1.0, 1.0, 1.0, 1.0, 1.0, 1.0, 1.0, 1.0, 1.0, 1.0, 1.0, 1.0, 1.0, 1.0, 1.0, 1.0, 1.0, 1.0, 1.0, 1.0, 1.0, 1.0, 1.0, 1.0, 1.0, 1.0, 1.0, 1.0, 1.0, 1.0, 1.0, 1.0, 1.0, 1.0, 1.0, 1.0, 1.0, 1.0, 1.0, 1.0, 1.0, 1.0, 1.0, 1.0, 1.0, 1.0, 1.0, 1.0, 1.0, 1.0, 1.0, 1.0, 1.0, 1.0, 1.0, 1.0, 1.0, 1.0, 1.0, 1.0, 1.0, 1.0, 1.0, 1.0, 1.0, 1.0, 1.0, 1.0, 1.0, 1.0, 1.0, 1.0, 1.0, 1.0, 1.0, 1.0, 1.0, 1.0, 1.0, 1.0, 1.0, 1.0, 1.0, 1.0, 1.0, 1.0, 1.0, 1.0, 1.0, 1.0, 1.0, 1.0, 1.0, 1.0, 1.0, 1.0, 1.0, 1.0, 1.0, 1.0, 1.0, 1.0, 1.0, 1.0, 1.0, 1.0, 1.0, 1.0, 1.0, 1.0, 1.0, 1.0, 1.0, 1.0, 1.0, 1.0, 1.0, 1.0, 1.0, 1.0, 1.0, 1.0, 1.0, 1.0, 1.0, 1.0, 1.0, 1.0, 1.0, 1.0, 1.0, 1.0, 1.0, 1.0, 1.0, 1.0, 1.0, 1.0, 1.0, 1.0, 1.0, 1.0, 1.0, 1.0, 1.0, 1.0, 1.0, 1.0, 1.0, 1.0, 1.0, 1.0, 1.0, 1.0, 1.0, 1.0, 1.0, 1.0, 1.0, 1.0, 1.0, 1.0, 1.0, 1.0, 1.0, 1.0, 1.0, 1.0, 1.0, 1.0, 1.0, 1.0, 1.0, 1.0, 1.0, 1.0, 1.0, 1.0, 1.0, 1.0, 1.0, 1.0, 1.0, 1.0, 1.0, 1.0, 1.0, 1.0, 1.0, 1.0, 1.0, 1.0, 1.0, 1.0, 1.0, 1.0, 1.0, 1.0, 1.0, 1.0, 1.0, 1.0, 1.0, 1.0, 1.0, 1.0, 1.0, 1.0, 1.0, 1.0, 1.0, 1.0, 1.0, 1.0, 1.0, 1.0, 1.0, 1.0, 1.0, 1.0, 1.0, 1.0, 1.0, 1.0, 1.0, 1.0, 1.0, 1.0, 1.0, 1.0, 1.0, 1.0, 1.0, 1.0, 1.0, 1.0, 1.0, 1.0, 1.0, 1.0, 1.0, 1.0, 1.0, 1.0, 1.0, 1.0, 1.0, 1.0, 1.0, 1.0, 1.0, 1.0, 1.0, 1.0, 1.0, 1.0, 1.0, 1.0, 1.0, 1.0, 1.0, 1.0, 1.0, 1.0, 1.0, 1.0, 1.0, 1.0, 1.0, 1.0, 1.0, 1.0, 1.0, 1.0, 1.0, 1.0, 1.0, 1.0, 1.0, 1.0, 1.0, 1.0, 1.0, 1.0, 1.0, 1.0, 1.0, 1.0, 1.0, 1.0, 1.0, 1.0, 1.0, 1.0, 1.0, 1.0, 1.0, 1.0, 1.0, 1.0, 1.0, 1.0, 1.0, 1.0, 1.0, 1.0, 1.0, 1.0, 1.0, 1.0, 1.0, 1.0, 1.0, 1.0, 1.0, 1.0, 1.0, 1.0, 1.0, 1.0, 1.0, 1.0, 1.0, 1.0, 1.0, 1.0, 1.0, 1.0, 1.0, 1.0, 1.0, 1.0, 1.0, 1.0, 1.0, 1.0, 1.0, 1.0, 1.0, 1.0, 1.0, 1.0, 1.0, 1.0, 1.0, 1.0, 1.0, 1.0, 1.0, 1.0, 1.0, 1.0, 1.0, 1.0, 1.0, 1.0, 1.0, 1.0, 1.0, 1.0, 1.0, 1.0, 1.0, 1.0, 1.0, 1.0, 1.0, 1.0, 1.0, 1.0, 1.0, 1.0, 1.0, 1.0, 1.0, 1.0, 1.0, 1.0, 1.0, 1.0, 1.0, 1.0, 1.0, 1.0, 1.0, 1.0, 1.0, 1.0, 1.0, 1.0, 1.0, 1.0, 1.0, 1.0, 1.0, 1.0, 1.0, 1.0, 1.0, 1.0, 1.0, 1.0, 1.0, 1.0, 1.0, 1.0, 1.0, 1.0, 1.0, 1.0, 1.0, 1.0, 1.0, 1.0, 1.0, 1.0, 1.0, 1.0, 1.0, 1.0, 1.0, 1.0, 1.0, 1.0, 1.0, 1.0, 1.0, 1.0, 1.0, 1.0, 1.0, 1.0, 1.0, 1.0, 1.0, 1.0, 1.0, 1.0, 1.0, 1.0, 1.0, 1.0, 1.0, 1.0, 1.0, 1.0, 1.0, 1.0, 1.0, 1.0, 1.0, 1.0, 1.0, 1.0, 1.0, 1.0, 1.0, 1.0, 1.0, 1.0, 1.0, 1.0, 1.0, 1.0, 1.0, 1.0, 1.0, 1.0, 1.0, 1.0, 1.0, 1.0, 1.0, 1.0, 1.0, 1.0, 1.0, 1.0, 1.0, 1.0, 1.0, 1.0, 1.0, 1.0, 1.0, 1.0, 1.0, 1.0, 1.0, 1.0, 1.0, 1.0, 1.0, 1.0, 1.0, 1.0, 1.0, 1.0, 1.0, 1.0, 1.0, 1.0, 1.0, 1.0, 1.0, 1.0, 1.0, 1.0, 1.0, 1.0, 1.0, 1.0, 1.0, 1.0, 1.0, 1.0, 1.0, 1.0, 1.0, 1.0, 1.0, 1.0, 1.0, 1.0, 1.0, 1.0, 1.0, 1.0, 1.0, 1.0, 1.0, 1.0, 1.0, 1.0, 1.0, 1.0, 1.0, 1.0, 1.0, 1.0, 1.0, 1.0, 1.0, 1.0, 1.0, 1.0, 1.0, 1.0, 1.0, 1.0, 1.0, 1.0, 1.0, 1.0, 1.0, 1.0, 1.0, 1.0, 1.0, 1.0, 1.0, 1.0, 1.0, 1.0, 1.0, 1.0, 1.0, 1.0, 1.0, 1.0, 1.0, 1.0])
me_circle_003.materials.append(mat_material)
me_circle_003.use_remesh_preserve_volume = False
me_circle_003.use_remesh_preserve_attributes = False
me_circle_003.use_mirror_vertex_groups = False
me_circle_003.update()

# ---- objects
ob_lamp_001 = bpy.data.objects.new('Lamp.001', light_spot_001)
ob_circle_002 = bpy.data.objects.new('Circle.002', me_circle_003)
ob_lamp = bpy.data.objects.new('Lamp', light_spot)
ob_camera = bpy.data.objects.new('Camera', cam_camera)

# ---- transforms, parenting, visibility, modifiers, constraints
ob_lamp_001.location = (23.86, 0.8651, -6.914)
ob_lamp_001.rotation_euler = (-2.491, -0.05522, 1.275)
ob_lamp_001.lock_rotations_4d = False
ob_lamp_001.empty_display_type = 'ARROWS'
ob_lamp_001.color = (0.0, 0.0, 0.0, 0.0)
ob_lamp_001.lineart.crease_threshold = 0.0
ob_circle_002.location = (3.436, 48.91, -7.858e-07)
ob_circle_002.rotation_euler = (-1.571, -0.1967, 1.571)
ob_circle_002.scale = (0.4613, 0.4613, 0.6553)
ob_circle_002.lock_rotations_4d = False
ob_circle_002.empty_display_type = 'ARROWS'
ob_circle_002.lineart.crease_threshold = 0.0
ob_lamp.location = (4.076, 1.005, 5.904)
ob_lamp.rotation_euler = (0.6503, 0.05522, 1.866)
ob_lamp.lock_rotations_4d = False
ob_lamp.empty_display_type = 'ARROWS'
ob_lamp.color = (0.0, 0.0, 0.0, 0.0)
ob_lamp.lineart.crease_threshold = 0.0
ob_camera.location = (7.481, -6.508, 5.344)
ob_camera.rotation_euler = (1.109, 0.01082, 0.8149)
ob_camera.lock_rotations_4d = False
ob_camera.empty_display_type = 'ARROWS'
ob_camera.color = (0.0, 0.0, 0.0, 0.0)
ob_camera.display_type = 'WIRE'
ob_camera.lineart.crease_threshold = 0.0

# ---- collection membership
col_collection_1.objects.link(ob_lamp_001)
col_collection_1.objects.link(ob_circle_002)
col_collection_1.objects.link(ob_lamp)
col_collection_1.objects.link(ob_camera)

# ---- scene / render settings (as saved in the file)
scene.camera = ob_camera
scene.frame_start = 1; scene.frame_end = 250; scene.frame_set(1)
scene.render.engine = 'BLENDER_EEVEE_NEXT'
scene.render.image_settings.file_format = 'JPEG'
scene.render.image_settings.color_mode = 'RGB'
scene.render.image_settings.compression = 90
scene.render.resolution_x = 800
scene.render.resolution_y = 600
scene.render.pixel_aspect_x = 100.0
scene.render.pixel_aspect_y = 100.0
scene.render.fps = 25
scene.render.dither_intensity = 0.0
scene.render.use_compositing = False
scene.render.use_sequencer = False
scene.render.bake_margin = 2
scene.render.bake_bias = 0.0
scene.render.use_stamp_time = False
scene.render.use_stamp_date = False
scene.render.use_stamp_frame = False
scene.render.use_stamp_camera = False
scene.render.use_stamp_scene = False
scene.render.use_stamp_filename = False
scene.render.use_stamp_render_time = False
scene.render.stamp_font_size = 0
scene.cycles.use_denoising = False
scene.cycles.samples = 10
scene.cycles.sampling_pattern = 'TABULATED_SOBOL'
scene.cycles.light_sampling_threshold = 0.0
scene.cycles.use_adaptive_sampling = False
scene.cycles.use_light_tree = False
scene.cycles.blur_glossy = 0.0
scene.cycles.volume_bounces = 1
scene.cycles.pixel_filter_type = 'GAUSSIAN'
scene.cycles.sample_clamp_indirect = 0.0
scene.view_settings.view_transform = 'Raw'
bpy.context.view_layer.update()
